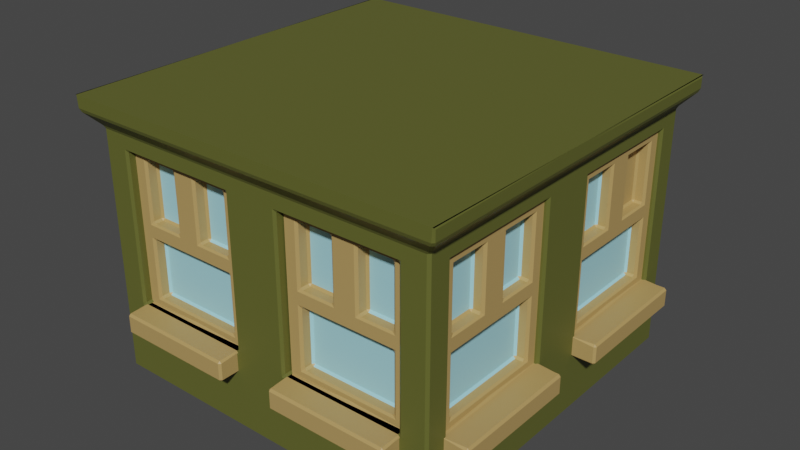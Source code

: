 # Source: buidling3_bottom_green.blend  (saved by Blender 3.5.10; exported with 4.5.12 LTS)
import bpy
from mathutils import Matrix  # noqa: F401  (used for matrix-valued properties, if any)

bpy.ops.wm.read_factory_settings(use_empty=True)
scene = bpy.context.scene
scene.name = 'Scene'

# ---- collections
col_collection = bpy.data.collections.new('Collection'); scene.collection.children.link(col_collection)

# ---- materials (node trees are filled in below, after node groups)
mat_building3_004 = bpy.data.materials.new('Building3.004')
mat_building3_004.use_transparent_shadow = False
mat_glass_010 = bpy.data.materials.new('Glass.010')
mat_glass_010.use_transparent_shadow = False
mat_material_013 = bpy.data.materials.new('Material.013')
mat_material_013.use_transparent_shadow = False

# ---- material node trees
mat_building3_004.use_nodes = True; mat_building3_004.node_tree.nodes.clear()
_N = mat_building3_004.node_tree.nodes; _L = mat_building3_004.node_tree.links
n0 = _N.new('ShaderNodeBsdfPrincipled'); n0.name = 'Principled BSDF'; n0.location = (10, 300)
n0.distribution = 'GGX'
n0.subsurface_method = 'RANDOM_WALK_SKIN'
n0.inputs[0].default_value = (0.1151, 0.1226, 0.02464, 1.0)
n0.inputs[3].default_value = 1.45
n0.inputs[27].default_value = (0.0, 0.0, 0.0, 1.0)
n0.inputs[28].default_value = 1.0
n1 = _N.new('ShaderNodeOutputMaterial'); n1.name = 'Material Output'; n1.location = (300, 300)
_L.new(n0.outputs[0], n1.inputs[0])
n1.is_active_output = True
mat_glass_010.use_nodes = True; mat_glass_010.node_tree.nodes.clear()
_N = mat_glass_010.node_tree.nodes; _L = mat_glass_010.node_tree.links
n0 = _N.new('ShaderNodeBsdfPrincipled'); n0.name = 'Principled BSDF'; n0.location = (10, 300)
n0.distribution = 'GGX'
n0.subsurface_method = 'RANDOM_WALK_SKIN'
n0.inputs[0].default_value = (0.3555, 0.7098, 0.8, 1.0)
n0.inputs[3].default_value = 1.45
n0.inputs[27].default_value = (0.0, 0.0, 0.0, 1.0)
n0.inputs[28].default_value = 1.0
n1 = _N.new('ShaderNodeOutputMaterial'); n1.name = 'Material Output'; n1.location = (300, 300)
_L.new(n0.outputs[0], n1.inputs[0])
n1.is_active_output = True
mat_material_013.use_nodes = True; mat_material_013.node_tree.nodes.clear()
_N = mat_material_013.node_tree.nodes; _L = mat_material_013.node_tree.links
n0 = _N.new('ShaderNodeBsdfPrincipled'); n0.name = 'Principled BSDF'; n0.location = (10, 300)
n0.distribution = 'GGX'
n0.subsurface_method = 'RANDOM_WALK_SKIN'
n0.inputs[0].default_value = (0.4641, 0.3054, 0.1096, 1.0)
n0.inputs[3].default_value = 1.45
n0.inputs[27].default_value = (0.0, 0.0, 0.0, 1.0)
n0.inputs[28].default_value = 1.0
n1 = _N.new('ShaderNodeOutputMaterial'); n1.name = 'Material Output'; n1.location = (300, 300)
_L.new(n0.outputs[0], n1.inputs[0])
n1.is_active_output = True

# ---- world
world_world = bpy.data.worlds.new('World'); scene.world = world_world
world_world.use_nodes = True; world_world.node_tree.nodes.clear()
_N = world_world.node_tree.nodes; _L = world_world.node_tree.links
n0 = _N.new('ShaderNodeOutputWorld'); n0.name = 'World Output'; n0.location = (300, 300)
n1 = _N.new('ShaderNodeBackground'); n1.name = 'Background'; n1.location = (10, 300)
n1.inputs[0].default_value = (0.05088, 0.05088, 0.05088, 1.0)
_L.new(n1.outputs[0], n0.inputs[0])
n0.is_active_output = True
world_world.color = (0.05088, 0.05088, 0.05088)
world_world.use_sun_shadow = False
world_world.sun_shadow_jitter_overblur = 0.0

# ---- meshes
me_cube_014 = bpy.data.meshes.new('Cube.014')
me_cube_014.from_pydata([(-1.75, -1.75, 0.6056), (-1.75, 1.75, 0.6056), (1.75, -1.75, 0.6056), (1.75, 1.75, 0.6056), (0.0, 1.75, 0.6056), (0.0, -1.75, 0.6056), (-1.75, 0.0, 0.6056), (1.75, 0.0, 0.6056), (-1.75, -1.75, 2.411), (-1.75, 1.75, 2.411), (1.75, 1.75, 2.411), (1.75, -1.75, 2.411), (0.0, -1.75, 2.411), (0.0, 1.75, 2.411), (1.75, 0.0, 2.411), (-1.75, 0.0, 2.411), (-1.89, -1.89, 2.564), (-1.89, 1.89, 2.564), (1.89, 1.89, 2.564), (1.89, -1.89, 2.564), (0.0, -1.89, 2.564), (0.0, 1.89, 2.564), (1.89, -2.333e-07, 2.564), (-1.89, -2.333e-07, 2.564), (-1.89, -1.89, 2.701), (-1.89, 1.89, 2.701), (1.89, 1.89, 2.701), (1.89, -1.89, 2.701), (0.0, -1.89, 2.701), (0.0, 1.89, 2.701), (1.89, -2.333e-07, 2.701), (-1.89, -2.333e-07, 2.701), (-1.89, -1.89, 2.701), (-1.89, 1.89, 2.701), (1.89, 1.89, 2.701), (1.89, -1.89, 2.701), (1.89, -2.333e-07, 2.701), (-1.89, -2.333e-07, 2.701), (-1.75, -1.475, 0.7627), (-1.75, -1.475, 2.254), (-1.75, -0.275, 2.254), (-1.75, -0.275, 0.7627), (-1.475, 1.75, 0.7627), (-1.475, 1.75, 2.254), (-0.275, 1.75, 2.254), (-0.275, 1.75, 0.7627), (1.475, -1.75, 0.7627), (1.475, -1.75, 2.254), (0.275, -1.75, 2.254), (0.275, -1.75, 0.7627), (-0.275, -1.75, 0.7627), (-0.275, -1.75, 2.254), (-1.475, -1.75, 2.254), (-1.475, -1.75, 0.7627), (0.275, 1.75, 0.7627), (0.275, 1.75, 2.254), (1.475, 1.75, 2.254), (1.475, 1.75, 0.7627), (-1.75, 0.275, 0.7627), (-1.75, 0.275, 2.254), (-1.75, 1.475, 2.254), (-1.75, 1.475, 0.7627), (1.75, 1.505, 0.7479), (1.75, 1.505, 2.269), (1.75, 0.292, 2.269), (1.75, 0.292, 0.7479), (1.75, -0.292, 0.7479), (1.75, -0.292, 2.269), (1.75, -1.505, 2.269), (1.75, -1.505, 0.7479), (-1.511, -1.475, 0.7627), (-1.511, -1.475, 2.254), (-1.511, -0.275, 0.7627), (-1.511, -0.275, 2.254), (-1.475, 1.511, 2.254), (-1.475, 1.511, 0.7627), (-0.275, 1.511, 0.7627), (-0.275, 1.511, 2.254), (1.475, -1.511, 2.254), (1.475, -1.511, 0.7627), (0.275, -1.511, 0.7627), (0.275, -1.511, 2.254), (-0.275, -1.511, 2.254), (-0.275, -1.511, 0.7627), (-1.475, -1.511, 0.7627), (-1.475, -1.511, 2.254), (0.275, 1.511, 2.254), (0.275, 1.511, 0.7627), (1.475, 1.511, 0.7627), (1.475, 1.511, 2.254), (-1.511, 0.275, 2.254), (-1.511, 0.275, 0.7627), (-1.511, 1.475, 0.7627), (-1.511, 1.475, 2.254), (1.511, 1.505, 2.269), (1.511, 1.505, 0.7479), (1.511, 0.292, 0.7479), (1.511, 0.292, 2.269), (1.511, -0.292, 2.269), (1.511, -0.292, 0.7479), (1.511, -1.505, 0.7479), (1.511, -1.505, 2.269), (-0.275, -1.667, 2.254), (-0.275, -1.667, 0.7627), (-1.475, -1.667, 0.7627), (-1.475, -1.667, 2.254), (-0.875, -1.667, 0.7627), (-0.875, -1.667, 2.254), (-0.275, -1.667, 1.509), (-1.475, -1.667, 1.509), (-0.875, -1.667, 1.509), (-1.005, -1.667, 1.583), (-1.005, -1.667, 2.18), (-1.345, -1.667, 2.18), (-1.345, -1.667, 1.583), (-0.405, -1.667, 1.583), (-0.405, -1.667, 2.18), (-0.745, -1.667, 2.18), (-0.745, -1.667, 1.583), (-0.405, -1.667, 0.837), (-0.405, -1.667, 1.434), (-0.875, -1.667, 1.434), (-1.345, -1.667, 1.434), (-1.345, -1.667, 0.837), (-0.875, -1.667, 0.837), (-0.405, -1.547, 1.434), (-0.405, -1.547, 0.837), (-0.875, -1.547, 0.837), (-1.005, -1.547, 2.18), (-1.345, -1.547, 2.18), (-1.345, -1.547, 1.583), (-1.345, -1.547, 0.837), (-0.405, -1.547, 2.18), (-0.745, -1.547, 2.18), (-0.405, -1.547, 1.583), (-1.345, -1.547, 1.434), (-1.005, -1.547, 1.583), (-0.745, -1.547, 1.583), (-0.875, -1.547, 1.434), (-0.275, -1.667, 0.5613), (-1.475, -1.667, 0.5613), (-0.875, -1.667, 0.5613), (-1.475, -1.947, 0.7627), (-0.875, -1.947, 0.7627), (-0.275, -1.947, 0.7627), (-1.475, -1.947, 0.5613), (-0.875, -1.947, 0.5613), (-0.275, -1.947, 0.5613), (1.486, -1.667, 2.254), (1.486, -1.667, 0.7627), (0.2861, -1.667, 0.7627), (0.2861, -1.667, 2.254), (0.8862, -1.667, 0.7627), (0.8862, -1.667, 2.254), (1.486, -1.667, 1.509), (0.2861, -1.667, 1.509), (0.8862, -1.667, 1.509), (0.7562, -1.667, 1.583), (0.7562, -1.667, 2.18), (0.4161, -1.667, 2.18), (0.4161, -1.667, 1.583), (1.356, -1.667, 1.583), (1.356, -1.667, 2.18), (1.016, -1.667, 2.18), (1.016, -1.667, 1.583), (1.356, -1.667, 0.837), (1.356, -1.667, 1.434), (0.8862, -1.667, 1.434), (0.4161, -1.667, 1.434), (0.4161, -1.667, 0.837), (0.8862, -1.667, 0.837), (1.356, -1.547, 1.434), (1.356, -1.547, 0.837), (0.8862, -1.547, 0.837), (0.7562, -1.547, 2.18), (0.4161, -1.547, 2.18), (0.4161, -1.547, 1.583), (0.4161, -1.547, 0.837), (1.356, -1.547, 2.18), (1.016, -1.547, 2.18), (1.356, -1.547, 1.583), (0.4161, -1.547, 1.434), (0.7562, -1.547, 1.583), (1.016, -1.547, 1.583), (0.8862, -1.547, 1.434), (1.486, -1.667, 0.5613), (0.2861, -1.667, 0.5613), (0.8862, -1.667, 0.5613), (0.2861, -1.947, 0.7627), (0.8862, -1.947, 0.7627), (1.486, -1.947, 0.7627), (0.2861, -1.947, 0.5613), (0.8862, -1.947, 0.5613), (1.486, -1.947, 0.5613), (-1.953, -1.526, 0.5613), (-1.953, -0.8901, 0.5613), (-1.953, -0.2545, 0.5613), (-1.953, -1.526, 0.7627), (-1.953, -0.8901, 0.7627), (-1.953, -0.2545, 0.7627), (-1.689, -0.8901, 0.5613), (-1.689, -0.2545, 0.5613), (-1.689, -1.526, 0.5613), (-1.576, -0.8901, 1.434), (-1.576, -1.028, 1.583), (-1.576, -0.7524, 1.583), (-1.576, -0.3922, 1.434), (-1.576, -1.388, 1.583), (-1.576, -1.028, 2.18), (-1.576, -1.388, 2.18), (-1.576, -0.3922, 0.837), (-1.576, -0.3922, 1.583), (-1.576, -0.3922, 2.18), (-1.576, -0.7524, 2.18), (-1.576, -0.8901, 0.837), (-1.576, -1.388, 0.837), (-1.576, -1.388, 1.434), (-1.689, -0.8901, 0.837), (-1.689, -0.3922, 0.837), (-1.689, -0.3922, 1.434), (-1.689, -0.8901, 1.434), (-1.689, -1.388, 1.434), (-1.689, -1.388, 0.837), (-1.689, -1.028, 1.583), (-1.689, -1.028, 2.18), (-1.689, -1.388, 2.18), (-1.689, -1.388, 1.583), (-1.689, -0.3922, 1.583), (-1.689, -0.3922, 2.18), (-1.689, -0.7524, 2.18), (-1.689, -0.7524, 1.583), (-1.689, -0.8901, 1.509), (-1.689, -0.2545, 1.509), (-1.689, -1.526, 1.509), (-1.689, -0.8901, 2.254), (-1.689, -0.8901, 0.7627), (-1.689, -0.2545, 2.254), (-1.689, -0.2545, 0.7627), (-1.689, -1.526, 0.7627), (-1.689, -1.526, 2.254), (-1.953, 0.2471, 0.5613), (-1.953, 0.8827, 0.5613), (-1.953, 1.518, 0.5613), (-1.953, 0.2471, 0.7627), (-1.953, 0.8827, 0.7627), (-1.953, 1.518, 0.7627), (-1.689, 0.8827, 0.5613), (-1.689, 1.518, 0.5613), (-1.689, 0.2471, 0.5613), (-1.576, 0.8827, 1.434), (-1.576, 0.745, 1.583), (-1.576, 1.02, 1.583), (-1.576, 1.381, 1.434), (-1.576, 0.3848, 1.583), (-1.576, 0.745, 2.18), (-1.576, 0.3848, 2.18), (-1.576, 1.381, 0.837), (-1.576, 1.381, 1.583), (-1.576, 1.381, 2.18), (-1.576, 1.02, 2.18), (-1.576, 0.8827, 0.837), (-1.576, 0.3848, 0.837), (-1.576, 0.3848, 1.434), (-1.689, 0.8827, 0.837), (-1.689, 1.381, 0.837), (-1.689, 1.381, 1.434), (-1.689, 0.8827, 1.434), (-1.689, 0.3848, 1.434), (-1.689, 0.3848, 0.837), (-1.689, 0.745, 1.583), (-1.689, 0.745, 2.18), (-1.689, 0.3848, 2.18), (-1.689, 0.3848, 1.583), (-1.689, 1.381, 1.583), (-1.689, 1.381, 2.18), (-1.689, 1.02, 2.18), (-1.689, 1.02, 1.583), (-1.689, 0.8827, 1.509), (-1.689, 1.518, 1.509), (-1.689, 0.2471, 1.509), (-1.689, 0.8827, 2.254), (-1.689, 0.8827, 0.7627), (-1.689, 1.518, 2.254), (-1.689, 1.518, 0.7627), (-1.689, 0.2471, 0.7627), (-1.689, 0.2471, 2.254), (1.711, -0.2759, 2.254), (1.711, -0.2759, 0.7627), (1.711, -1.547, 0.7627), (1.711, -1.547, 2.254), (1.711, -0.9116, 0.7627), (1.711, -0.9116, 2.254), (1.711, -0.2759, 1.509), (1.711, -1.547, 1.509), (1.711, -0.9116, 1.509), (1.711, -1.049, 1.583), (1.711, -1.049, 2.18), (1.711, -1.409, 2.18), (1.711, -1.409, 1.583), (1.711, -0.4136, 1.583), (1.711, -0.4136, 2.18), (1.711, -0.7738, 2.18), (1.711, -0.7738, 1.583), (1.711, -0.4136, 0.837), (1.711, -0.4136, 1.434), (1.711, -0.9116, 1.434), (1.711, -1.409, 1.434), (1.711, -1.409, 0.837), (1.711, -0.9116, 0.837), (1.598, -0.4136, 1.434), (1.598, -0.4136, 0.837), (1.598, -0.9116, 0.837), (1.598, -1.049, 2.18), (1.598, -1.409, 2.18), (1.598, -1.409, 1.583), (1.598, -1.409, 0.837), (1.598, -0.4136, 2.18), (1.598, -0.7738, 2.18), (1.598, -0.4136, 1.583), (1.598, -1.409, 1.434), (1.598, -1.049, 1.583), (1.598, -0.7738, 1.583), (1.598, -0.9116, 1.434), (1.711, -0.2759, 0.5613), (1.711, -1.547, 0.5613), (1.711, -0.9116, 0.5613), (1.974, -1.547, 0.7627), (1.974, -0.9116, 0.7627), (1.974, -0.2759, 0.7627), (1.974, -1.547, 0.5613), (1.974, -0.9116, 0.5613), (1.974, -0.2759, 0.5613), (1.711, 1.518, 2.254), (1.711, 1.518, 0.7627), (1.711, 0.2471, 0.7627), (1.711, 0.2471, 2.254), (1.711, 0.8827, 0.7627), (1.711, 0.8827, 2.254), (1.711, 1.518, 1.509), (1.711, 0.2471, 1.509), (1.711, 0.8827, 1.509), (1.711, 0.745, 1.583), (1.711, 0.745, 2.18), (1.711, 0.3848, 2.18), (1.711, 0.3848, 1.583), (1.711, 1.381, 1.583), (1.711, 1.381, 2.18), (1.711, 1.02, 2.18), (1.711, 1.02, 1.583), (1.711, 1.381, 0.837), (1.711, 1.381, 1.434), (1.711, 0.8827, 1.434), (1.711, 0.3848, 1.434), (1.711, 0.3848, 0.837), (1.711, 0.8827, 0.837), (1.598, 1.381, 1.434), (1.598, 1.381, 0.837), (1.598, 0.8827, 0.837), (1.598, 0.745, 2.18), (1.598, 0.3848, 2.18), (1.598, 0.3848, 1.583), (1.598, 0.3848, 0.837), (1.598, 1.381, 2.18), (1.598, 1.02, 2.18), (1.598, 1.381, 1.583), (1.598, 0.3848, 1.434), (1.598, 0.745, 1.583), (1.598, 1.02, 1.583), (1.598, 0.8827, 1.434), (1.711, 1.518, 0.5613), (1.711, 0.2471, 0.5613), (1.711, 0.8827, 0.5613), (1.974, 0.2471, 0.7627), (1.974, 0.8827, 0.7627), (1.974, 1.518, 0.7627), (1.974, 0.2471, 0.5613), (1.974, 0.8827, 0.5613), (1.974, 1.518, 0.5613), (-1.475, 2.006, 0.5613), (-0.875, 2.006, 0.5613), (-0.275, 2.006, 0.5613), (-1.475, 2.006, 0.7627), (-0.875, 2.006, 0.7627), (-0.275, 2.006, 0.7627), (-0.875, 1.727, 0.5613), (-0.275, 1.727, 0.5613), (-1.475, 1.727, 0.5613), (-0.875, 1.607, 1.434), (-1.005, 1.607, 1.583), (-0.745, 1.607, 1.583), (-0.405, 1.607, 1.434), (-1.345, 1.607, 1.583), (-1.005, 1.607, 2.18), (-1.345, 1.607, 2.18), (-0.405, 1.607, 0.837), (-0.405, 1.607, 1.583), (-0.405, 1.607, 2.18), (-0.745, 1.607, 2.18), (-0.875, 1.607, 0.837), (-1.345, 1.607, 0.837), (-1.345, 1.607, 1.434), (-0.875, 1.727, 0.837), (-0.405, 1.727, 0.837), (-0.405, 1.727, 1.434), (-0.875, 1.727, 1.434), (-1.345, 1.727, 1.434), (-1.345, 1.727, 0.837), (-1.005, 1.727, 1.583), (-1.005, 1.727, 2.18), (-1.345, 1.727, 2.18), (-1.345, 1.727, 1.583), (-0.405, 1.727, 1.583), (-0.405, 1.727, 2.18), (-0.745, 1.727, 2.18), (-0.745, 1.727, 1.583), (-0.875, 1.727, 1.509), (-0.275, 1.727, 1.509), (-1.475, 1.727, 1.509), (-0.875, 1.727, 2.254), (-0.875, 1.727, 0.7627), (-0.275, 1.727, 2.254), (-0.275, 1.727, 0.7627), (-1.475, 1.727, 0.7627), (-1.475, 1.727, 2.254), (0.2861, 2.006, 0.5613), (0.8862, 2.006, 0.5613), (1.486, 2.006, 0.5613), (0.2861, 2.006, 0.7627), (0.8862, 2.006, 0.7627), (1.486, 2.006, 0.7627), (0.8862, 1.727, 0.5613), (1.486, 1.727, 0.5613), (0.2861, 1.727, 0.5613), (0.8862, 1.607, 1.434), (0.7562, 1.607, 1.583), (1.016, 1.607, 1.583), (1.356, 1.607, 1.434), (0.4161, 1.607, 1.583), (0.7562, 1.607, 2.18), (0.4161, 1.607, 2.18), (1.356, 1.607, 0.837), (1.356, 1.607, 1.583), (1.356, 1.607, 2.18), (1.016, 1.607, 2.18), (0.8862, 1.607, 0.837), (0.4161, 1.607, 0.837), (0.4161, 1.607, 1.434), (0.8862, 1.727, 0.837), (1.356, 1.727, 0.837), (1.356, 1.727, 1.434), (0.8862, 1.727, 1.434), (0.4161, 1.727, 1.434), (0.4161, 1.727, 0.837), (0.7562, 1.727, 1.583), (0.7562, 1.727, 2.18), (0.4161, 1.727, 2.18), (0.4161, 1.727, 1.583), (1.356, 1.727, 1.583), (1.356, 1.727, 2.18), (1.016, 1.727, 2.18), (1.016, 1.727, 1.583), (0.8862, 1.727, 1.509), (1.486, 1.727, 1.509), (0.2861, 1.727, 1.509), (0.8862, 1.727, 2.254), (0.8862, 1.727, 0.7627), (1.486, 1.727, 2.254), (1.486, 1.727, 0.7627), (0.2861, 1.727, 0.7627), (0.2861, 1.727, 2.254), (-1.475, 2.006, 0.5613), (-0.875, 2.006, 0.5613), (-0.275, 2.006, 0.5613), (-1.475, 2.006, 0.7627), (-0.875, 2.006, 0.7627), (-0.275, 2.006, 0.7627), (-0.875, 1.727, 0.5613), (-0.275, 1.727, 0.5613), (-1.475, 1.727, 0.5613), (-0.875, 1.607, 1.434), (-1.005, 1.607, 1.583), (-0.745, 1.607, 1.583), (-0.405, 1.607, 1.434), (-1.345, 1.607, 1.583), (-1.005, 1.607, 2.18), (-1.345, 1.607, 2.18), (-0.405, 1.607, 0.837), (-0.405, 1.607, 1.583), (-0.405, 1.607, 2.18), (-0.745, 1.607, 2.18), (-0.875, 1.607, 0.837), (-1.345, 1.607, 0.837), (-1.345, 1.607, 1.434), (-0.875, 1.727, 0.837), (-0.405, 1.727, 0.837), (-0.405, 1.727, 1.434), (-0.875, 1.727, 1.434), (-1.345, 1.727, 1.434), (-1.345, 1.727, 0.837), (-1.005, 1.727, 1.583), (-1.005, 1.727, 2.18), (-1.345, 1.727, 2.18), (-1.345, 1.727, 1.583), (-0.405, 1.727, 1.583), (-0.405, 1.727, 2.18), (-0.745, 1.727, 2.18), (-0.745, 1.727, 1.583), (-0.875, 1.727, 1.509), (-0.275, 1.727, 1.509), (-1.475, 1.727, 1.509), (-0.875, 1.727, 2.254), (-0.875, 1.727, 0.7627), (-0.275, 1.727, 2.254), (-0.275, 1.727, 0.7627), (-1.475, 1.727, 0.7627), (-1.475, 1.727, 2.254), (0.2861, 2.006, 0.5613), (0.8862, 2.006, 0.5613), (1.486, 2.006, 0.5613), (0.2861, 2.006, 0.7627), (0.8862, 2.006, 0.7627), (1.486, 2.006, 0.7627), (0.8862, 1.727, 0.5613), (1.486, 1.727, 0.5613), (0.2861, 1.727, 0.5613), (0.8862, 1.607, 1.434), (0.7562, 1.607, 1.583), (1.016, 1.607, 1.583), (1.356, 1.607, 1.434), (0.4161, 1.607, 1.583), (0.7562, 1.607, 2.18), (0.4161, 1.607, 2.18), (1.356, 1.607, 0.837), (1.356, 1.607, 1.583), (1.356, 1.607, 2.18), (1.016, 1.607, 2.18), (0.8862, 1.607, 0.837), (0.4161, 1.607, 0.837), (0.4161, 1.607, 1.434), (0.8862, 1.727, 0.837), (1.356, 1.727, 0.837), (1.356, 1.727, 1.434), (0.8862, 1.727, 1.434), (0.4161, 1.727, 1.434), (0.4161, 1.727, 0.837), (0.7562, 1.727, 1.583), (0.7562, 1.727, 2.18), (0.4161, 1.727, 2.18), (0.4161, 1.727, 1.583), (1.356, 1.727, 1.583), (1.356, 1.727, 2.18), (1.016, 1.727, 2.18), (1.016, 1.727, 1.583), (0.8862, 1.727, 1.509), (1.486, 1.727, 1.509), (0.2861, 1.727, 1.509), (0.8862, 1.727, 2.254), (0.8862, 1.727, 0.7627), (1.486, 1.727, 2.254), (1.486, 1.727, 0.7627), (0.2861, 1.727, 0.7627), (0.2861, 1.727, 2.254), (-1.475, 2.006, 0.5613), (-0.875, 2.006, 0.5613), (-0.275, 2.006, 0.5613), (-1.475, 2.006, 0.7627), (-0.875, 2.006, 0.7627), (-0.275, 2.006, 0.7627), (-0.875, 1.727, 0.5613), (-0.275, 1.727, 0.5613), (-1.475, 1.727, 0.5613), (-0.875, 1.607, 1.434), (-1.005, 1.607, 1.583), (-0.745, 1.607, 1.583), (-0.405, 1.607, 1.434), (-1.345, 1.607, 1.583), (-1.005, 1.607, 2.18), (-1.345, 1.607, 2.18), (-0.405, 1.607, 0.837), (-0.405, 1.607, 1.583), (-0.405, 1.607, 2.18), (-0.745, 1.607, 2.18), (-0.875, 1.607, 0.837), (-1.345, 1.607, 0.837), (-1.345, 1.607, 1.434), (-0.875, 1.727, 0.837), (-0.405, 1.727, 0.837), (-0.405, 1.727, 1.434), (-0.875, 1.727, 1.434), (-1.345, 1.727, 1.434), (-1.345, 1.727, 0.837), (-1.005, 1.727, 1.583), (-1.005, 1.727, 2.18), (-1.345, 1.727, 2.18), (-1.345, 1.727, 1.583), (-0.405, 1.727, 1.583), (-0.405, 1.727, 2.18), (-0.745, 1.727, 2.18), (-0.745, 1.727, 1.583), (-0.875, 1.727, 1.509), (-0.275, 1.727, 1.509), (-1.475, 1.727, 1.509), (-0.875, 1.727, 2.254), (-0.875, 1.727, 0.7627), (-0.275, 1.727, 2.254), (-0.275, 1.727, 0.7627), (-1.475, 1.727, 0.7627), (-1.475, 1.727, 2.254), (0.2861, 2.006, 0.5613), (0.8862, 2.006, 0.5613), (1.486, 2.006, 0.5613), (0.2861, 2.006, 0.7627), (0.8862, 2.006, 0.7627), (1.486, 2.006, 0.7627), (0.8862, 1.727, 0.5613), (1.486, 1.727, 0.5613), (0.2861, 1.727, 0.5613), (0.8862, 1.607, 1.434), (0.7562, 1.607, 1.583), (1.016, 1.607, 1.583), (1.356, 1.607, 1.434), (0.4161, 1.607, 1.583), (0.7562, 1.607, 2.18), (0.4161, 1.607, 2.18), (1.356, 1.607, 0.837), (1.356, 1.607, 1.583), (1.356, 1.607, 2.18), (1.016, 1.607, 2.18), (0.8862, 1.607, 0.837), (0.4161, 1.607, 0.837), (0.4161, 1.607, 1.434), (0.8862, 1.727, 0.837), (1.356, 1.727, 0.837), (1.356, 1.727, 1.434), (0.8862, 1.727, 1.434), (0.4161, 1.727, 1.434), (0.4161, 1.727, 0.837), (0.7562, 1.727, 1.583), (0.7562, 1.727, 2.18), (0.4161, 1.727, 2.18), (0.4161, 1.727, 1.583), (1.356, 1.727, 1.583), (1.356, 1.727, 2.18), (1.016, 1.727, 2.18), (1.016, 1.727, 1.583), (0.8862, 1.727, 1.509), (1.486, 1.727, 1.509), (0.2861, 1.727, 1.509), (0.8862, 1.727, 2.254), (0.8862, 1.727, 0.7627), (1.486, 1.727, 2.254), (1.486, 1.727, 0.7627), (0.2861, 1.727, 0.7627), (0.2861, 1.727, 2.254), (0.0, -1.89, 2.701), (0.0, -2.333e-07, 2.701), (0.0, 1.89, 2.701), (-1.75, 0.0, 0.003272), (-1.75, -1.75, 0.003272), (0.0, 1.75, 0.003272), (-1.75, 1.75, 0.003272), (1.75, 0.0, 0.003272), (1.75, 1.75, 0.003272), (0.0, -1.75, 0.003272), (1.75, -1.75, 0.003272), (0.0, 0.0, 0.003272)], [], [(9, 15, 23, 17), (10, 13, 21, 18), (3, 7, 661, 662), (2, 5, 663, 664), (11, 14, 22, 19), (5, 0, 658, 663), (6, 1, 660, 657), (8, 12, 20, 16), (43, 44, 77, 74), (63, 64, 97, 94), (45, 42, 75, 76), (65, 62, 95, 96), (56, 57, 88, 89), (42, 43, 74, 75), (62, 63, 94, 95), (55, 56, 89, 86), (30, 26, 34, 36), (15, 8, 16, 23), (14, 10, 18, 22), (13, 9, 17, 21), (12, 11, 19, 20), (16, 24, 31, 23), (18, 26, 30, 22), (17, 25, 29, 21), (19, 27, 28, 20), (20, 28, 24, 16), (22, 30, 27, 19), (21, 29, 26, 18), (23, 31, 25, 17), (27, 30, 36, 35), (25, 31, 37, 33), (31, 24, 32, 37), (0, 8, 39, 38), (8, 15, 40, 39), (15, 6, 41, 40), (6, 0, 38, 41), (1, 9, 43, 42), (9, 13, 44, 43), (13, 4, 45, 44), (4, 1, 42, 45), (2, 11, 47, 46), (11, 12, 48, 47), (12, 5, 49, 48), (5, 2, 46, 49), (5, 12, 51, 50), (12, 8, 52, 51), (8, 0, 53, 52), (0, 5, 50, 53), (4, 13, 55, 54), (13, 10, 56, 55), (10, 3, 57, 56), (3, 4, 54, 57), (6, 15, 59, 58), (15, 9, 60, 59), (9, 1, 61, 60), (1, 6, 58, 61), (3, 10, 63, 62), (10, 14, 64, 63), (14, 7, 65, 64), (7, 3, 62, 65), (7, 14, 67, 66), (14, 11, 68, 67), (11, 2, 69, 68), (2, 7, 66, 69), (70, 71, 73, 72), (95, 94, 97, 96), (75, 74, 77, 76), (79, 78, 81, 80), (83, 82, 85, 84), (99, 98, 101, 100), (87, 86, 89, 88), (91, 90, 93, 92), (50, 51, 82, 83), (64, 65, 96, 97), (44, 45, 76, 77), (53, 50, 83, 84), (51, 52, 85, 82), (58, 59, 90, 91), (38, 39, 71, 70), (52, 53, 84, 85), (61, 58, 91, 92), (41, 38, 70, 72), (59, 60, 93, 90), (39, 40, 73, 71), (66, 67, 98, 99), (46, 47, 78, 79), (60, 61, 92, 93), (40, 41, 72, 73), (69, 66, 99, 100), (49, 46, 79, 80), (67, 68, 101, 98), (47, 48, 81, 78), (54, 55, 86, 87), (68, 69, 100, 101), (48, 49, 80, 81), (57, 54, 87, 88), (117, 118, 137, 133), (116, 117, 133, 132), (120, 121, 138, 125), (110, 107, 112, 111), (107, 105, 113, 112), (105, 109, 114, 113), (109, 110, 111, 114), (108, 102, 116, 115), (102, 107, 117, 116), (107, 110, 118, 117), (110, 108, 115, 118), (103, 108, 120, 119), (108, 110, 121, 120), (110, 109, 122, 121), (109, 104, 123, 122), (104, 106, 124, 123), (106, 103, 119, 124), (136, 128, 129, 130), (134, 132, 133, 137), (126, 125, 138, 135, 131, 127), (121, 122, 135, 138), (115, 116, 132, 134), (122, 123, 131, 135), (119, 120, 125, 126), (124, 119, 126, 127), (112, 113, 129, 128), (113, 114, 130, 129), (111, 112, 128, 136), (123, 124, 127, 131), (118, 115, 134, 137), (114, 111, 136, 130), (141, 139, 147, 146), (140, 141, 146, 145), (144, 143, 146, 147), (143, 142, 145, 146), (104, 140, 145, 142), (103, 106, 143, 144), (139, 103, 144, 147), (106, 104, 142, 143), (163, 164, 183, 179), (162, 163, 179, 178), (166, 167, 184, 171), (156, 153, 158, 157), (153, 151, 159, 158), (151, 155, 160, 159), (155, 156, 157, 160), (154, 148, 162, 161), (148, 153, 163, 162), (153, 156, 164, 163), (156, 154, 161, 164), (149, 154, 166, 165), (154, 156, 167, 166), (156, 155, 168, 167), (155, 150, 169, 168), (150, 152, 170, 169), (152, 149, 165, 170), (182, 174, 175, 176), (180, 178, 179, 183), (172, 171, 184, 181, 177, 173), (167, 168, 181, 184), (161, 162, 178, 180), (168, 169, 177, 181), (165, 166, 171, 172), (170, 165, 172, 173), (158, 159, 175, 174), (159, 160, 176, 175), (157, 158, 174, 182), (169, 170, 173, 177), (164, 161, 180, 183), (160, 157, 182, 176), (187, 185, 193, 192), (186, 187, 192, 191), (190, 189, 192, 193), (189, 188, 191, 192), (150, 186, 191, 188), (149, 152, 189, 190), (185, 149, 190, 193), (152, 150, 188, 189), (235, 237, 199, 198), (202, 238, 197, 194), (238, 235, 198, 197), (237, 201, 196, 199), (198, 199, 196, 195), (197, 198, 195, 194), (201, 200, 195, 196), (200, 202, 194, 195), (227, 230, 205, 211), (223, 226, 207, 204), (218, 217, 214, 210), (230, 229, 213, 205), (228, 227, 211, 212), (229, 228, 212, 213), (217, 222, 215, 214), (222, 221, 216, 215), (219, 218, 210, 206), (226, 225, 209, 207), (220, 219, 206, 203), (215, 216, 203, 206, 210, 214), (207, 209, 208, 204), (205, 213, 212, 211), (235, 238, 222, 217), (237, 235, 217, 218), (232, 237, 218, 219), (231, 232, 219, 220), (233, 231, 220, 221), (238, 233, 221, 222), (231, 233, 226, 223), (234, 231, 223, 224), (239, 234, 224, 225), (233, 239, 225, 226), (232, 231, 230, 227), (236, 232, 227, 228), (234, 236, 228, 229), (231, 234, 229, 230), (221, 220, 203, 216), (225, 224, 208, 209), (224, 223, 204, 208), (281, 283, 245, 244), (248, 284, 243, 240), (284, 281, 244, 243), (283, 247, 242, 245), (244, 245, 242, 241), (243, 244, 241, 240), (247, 246, 241, 242), (246, 248, 240, 241), (273, 276, 251, 257), (269, 272, 253, 250), (264, 263, 260, 256), (276, 275, 259, 251), (274, 273, 257, 258), (275, 274, 258, 259), (263, 268, 261, 260), (268, 267, 262, 261), (265, 264, 256, 252), (272, 271, 255, 253), (266, 265, 252, 249), (261, 262, 249, 252, 256, 260), (253, 255, 254, 250), (251, 259, 258, 257), (281, 284, 268, 263), (283, 281, 263, 264), (278, 283, 264, 265), (277, 278, 265, 266), (279, 277, 266, 267), (284, 279, 267, 268), (277, 279, 272, 269), (280, 277, 269, 270), (285, 280, 270, 271), (279, 285, 271, 272), (278, 277, 276, 273), (282, 278, 273, 274), (280, 282, 274, 275), (277, 280, 275, 276), (267, 266, 249, 262), (271, 270, 254, 255), (270, 269, 250, 254), (301, 302, 321, 317), (300, 301, 317, 316), (304, 305, 322, 309), (294, 291, 296, 295), (291, 289, 297, 296), (289, 293, 298, 297), (293, 294, 295, 298), (292, 286, 300, 299), (286, 291, 301, 300), (291, 294, 302, 301), (294, 292, 299, 302), (287, 292, 304, 303), (292, 294, 305, 304), (294, 293, 306, 305), (293, 288, 307, 306), (288, 290, 308, 307), (290, 287, 303, 308), (320, 312, 313, 314), (318, 316, 317, 321), (310, 309, 322, 319, 315, 311), (305, 306, 319, 322), (299, 300, 316, 318), (306, 307, 315, 319), (303, 304, 309, 310), (308, 303, 310, 311), (296, 297, 313, 312), (297, 298, 314, 313), (295, 296, 312, 320), (307, 308, 311, 315), (302, 299, 318, 321), (298, 295, 320, 314), (325, 323, 331, 330), (324, 325, 330, 329), (328, 327, 330, 331), (327, 326, 329, 330), (288, 324, 329, 326), (287, 290, 327, 328), (323, 287, 328, 331), (290, 288, 326, 327), (347, 348, 367, 363), (346, 347, 363, 362), (350, 351, 368, 355), (340, 337, 342, 341), (337, 335, 343, 342), (335, 339, 344, 343), (339, 340, 341, 344), (338, 332, 346, 345), (332, 337, 347, 346), (337, 340, 348, 347), (340, 338, 345, 348), (333, 338, 350, 349), (338, 340, 351, 350), (340, 339, 352, 351), (339, 334, 353, 352), (334, 336, 354, 353), (336, 333, 349, 354), (366, 358, 359, 360), (364, 362, 363, 367), (356, 355, 368, 365, 361, 357), (351, 352, 365, 368), (345, 346, 362, 364), (352, 353, 361, 365), (349, 350, 355, 356), (354, 349, 356, 357), (342, 343, 359, 358), (343, 344, 360, 359), (341, 342, 358, 366), (353, 354, 357, 361), (348, 345, 364, 367), (344, 341, 366, 360), (371, 369, 377, 376), (370, 371, 376, 375), (374, 373, 376, 377), (373, 372, 375, 376), (334, 370, 375, 372), (333, 336, 373, 374), (369, 333, 374, 377), (336, 334, 372, 373), (384, 386, 378, 379), (386, 422, 381, 378), (385, 384, 379, 380), (381, 382, 379, 378), (421, 385, 380, 383), (422, 419, 382, 381), (382, 383, 380, 379), (419, 421, 383, 382), (406, 405, 400, 399), (412, 411, 395, 396), (391, 393, 392, 388), (401, 406, 399, 398), (389, 397, 396, 395), (419, 422, 406, 401), (421, 419, 401, 402), (416, 421, 402, 403), (410, 409, 393, 391), (404, 403, 390, 387), (407, 410, 391, 388), (402, 401, 398, 394), (413, 412, 396, 397), (403, 402, 394, 390), (417, 415, 404, 405), (415, 416, 403, 404), (422, 417, 405, 406), (415, 417, 410, 407), (418, 415, 407, 408), (423, 418, 408, 409), (416, 415, 414, 411), (417, 423, 409, 410), (420, 416, 411, 412), (418, 420, 412, 413), (405, 404, 387, 400), (415, 418, 413, 414), (409, 408, 392, 393), (408, 407, 388, 392), (411, 414, 389, 395), (399, 400, 387, 390, 394, 398), (414, 413, 397, 389), (430, 432, 424, 425), (432, 468, 427, 424), (431, 430, 425, 426), (427, 428, 425, 424), (467, 431, 426, 429), (468, 465, 428, 427), (428, 429, 426, 425), (465, 467, 429, 428), (452, 451, 446, 445), (458, 457, 441, 442), (437, 439, 438, 434), (447, 452, 445, 444), (435, 443, 442, 441), (465, 468, 452, 447), (467, 465, 447, 448), (462, 467, 448, 449), (456, 455, 439, 437), (450, 449, 436, 433), (453, 456, 437, 434), (448, 447, 444, 440), (459, 458, 442, 443), (449, 448, 440, 436), (463, 461, 450, 451), (461, 462, 449, 450), (468, 463, 451, 452), (461, 463, 456, 453), (464, 461, 453, 454), (469, 464, 454, 455), (462, 461, 460, 457), (463, 469, 455, 456), (466, 462, 457, 458), (464, 466, 458, 459), (451, 450, 433, 446), (461, 464, 459, 460), (455, 454, 438, 439), (454, 453, 434, 438), (457, 460, 435, 441), (445, 446, 433, 436, 440, 444), (460, 459, 443, 435), (476, 478, 470, 471), (478, 514, 473, 470), (477, 476, 471, 472), (473, 474, 471, 470), (513, 477, 472, 475), (514, 511, 474, 473), (474, 475, 472, 471), (511, 513, 475, 474), (498, 497, 492, 491), (504, 503, 487, 488), (483, 485, 484, 480), (493, 498, 491, 490), (481, 489, 488, 487), (511, 514, 498, 493), (513, 511, 493, 494), (508, 513, 494, 495), (502, 501, 485, 483), (496, 495, 482, 479), (499, 502, 483, 480), (494, 493, 490, 486), (505, 504, 488, 489), (495, 494, 486, 482), (509, 507, 496, 497), (507, 508, 495, 496), (514, 509, 497, 498), (507, 509, 502, 499), (510, 507, 499, 500), (515, 510, 500, 501), (508, 507, 506, 503), (509, 515, 501, 502), (512, 508, 503, 504), (510, 512, 504, 505), (497, 496, 479, 492), (507, 510, 505, 506), (501, 500, 484, 485), (500, 499, 480, 484), (503, 506, 481, 487), (491, 492, 479, 482, 486, 490), (506, 505, 489, 481), (522, 524, 516, 517), (524, 560, 519, 516), (523, 522, 517, 518), (519, 520, 517, 516), (559, 523, 518, 521), (560, 557, 520, 519), (520, 521, 518, 517), (557, 559, 521, 520), (544, 543, 538, 537), (550, 549, 533, 534), (529, 531, 530, 526), (539, 544, 537, 536), (527, 535, 534, 533), (557, 560, 544, 539), (559, 557, 539, 540), (554, 559, 540, 541), (548, 547, 531, 529), (542, 541, 528, 525), (545, 548, 529, 526), (540, 539, 536, 532), (551, 550, 534, 535), (541, 540, 532, 528), (555, 553, 542, 543), (553, 554, 541, 542), (560, 555, 543, 544), (553, 555, 548, 545), (556, 553, 545, 546), (561, 556, 546, 547), (554, 553, 552, 549), (555, 561, 547, 548), (558, 554, 549, 550), (556, 558, 550, 551), (543, 542, 525, 538), (553, 556, 551, 552), (547, 546, 530, 531), (546, 545, 526, 530), (549, 552, 527, 533), (537, 538, 525, 528, 532, 536), (552, 551, 535, 527), (568, 570, 562, 563), (570, 606, 565, 562), (569, 568, 563, 564), (565, 566, 563, 562), (605, 569, 564, 567), (606, 603, 566, 565), (566, 567, 564, 563), (603, 605, 567, 566), (590, 589, 584, 583), (596, 595, 579, 580), (575, 577, 576, 572), (585, 590, 583, 582), (573, 581, 580, 579), (603, 606, 590, 585), (605, 603, 585, 586), (600, 605, 586, 587), (594, 593, 577, 575), (588, 587, 574, 571), (591, 594, 575, 572), (586, 585, 582, 578), (597, 596, 580, 581), (587, 586, 578, 574), (601, 599, 588, 589), (599, 600, 587, 588), (606, 601, 589, 590), (599, 601, 594, 591), (602, 599, 591, 592), (607, 602, 592, 593), (600, 599, 598, 595), (601, 607, 593, 594), (604, 600, 595, 596), (602, 604, 596, 597), (589, 588, 571, 584), (599, 602, 597, 598), (593, 592, 576, 577), (592, 591, 572, 576), (595, 598, 573, 579), (583, 584, 571, 574, 578, 582), (598, 597, 581, 573), (614, 616, 608, 609), (616, 652, 611, 608), (615, 614, 609, 610), (611, 612, 609, 608), (651, 615, 610, 613), (652, 649, 612, 611), (612, 613, 610, 609), (649, 651, 613, 612), (636, 635, 630, 629), (642, 641, 625, 626), (621, 623, 622, 618), (631, 636, 629, 628), (619, 627, 626, 625), (649, 652, 636, 631), (651, 649, 631, 632), (646, 651, 632, 633), (640, 639, 623, 621), (634, 633, 620, 617), (637, 640, 621, 618), (632, 631, 628, 624), (643, 642, 626, 627), (633, 632, 624, 620), (647, 645, 634, 635), (645, 646, 633, 634), (652, 647, 635, 636), (645, 647, 640, 637), (648, 645, 637, 638), (653, 648, 638, 639), (646, 645, 644, 641), (647, 653, 639, 640), (650, 646, 641, 642), (648, 650, 642, 643), (635, 634, 617, 630), (645, 648, 643, 644), (639, 638, 622, 623), (638, 637, 618, 622), (641, 644, 619, 625), (629, 630, 617, 620, 624, 628), (644, 643, 627, 619), (654, 655, 37, 32), (656, 655, 36, 34), (33, 37, 655, 656), (35, 36, 655, 654), (665, 661, 664, 663), (657, 665, 663, 658), (660, 659, 665, 657), (659, 662, 661, 665), (7, 2, 664, 661), (1, 4, 659, 660), (0, 6, 657, 658), (4, 3, 662, 659)])
me_cube_014.polygons.foreach_set('material_index', [0, 0, 0, 0, 0, 0, 0, 0, 0, 0, 0, 0, 0, 0, 0, 0, 0, 0, 0, 0, 0, 0, 0, 0, 0, 0, 0, 0, 0, 0, 0, 0, 0, 0, 0, 0, 0, 0, 0, 0, 0, 0, 0, 0, 0, 0, 0, 0, 0, 0, 0, 0, 0, 0, 0, 0, 0, 0, 0, 0, 0, 0, 0, 0, 0, 0, 0, 0, 0, 0, 0, 0, 0, 0, 0, 0, 0, 0, 0, 0, 0, 0, 0, 0, 0, 0, 0, 0, 0, 0, 0, 0, 0, 0, 0, 0, 2, 2, 2, 2, 2, 2, 2, 2, 2, 2, 2, 2, 2, 2, 2, 2, 2, 1, 1, 1, 2, 2, 2, 2, 2, 2, 2, 2, 2, 2, 2, 2, 2, 2, 2, 2, 2, 2, 2, 2, 2, 2, 2, 2, 2, 2, 2, 2, 2, 2, 2, 2, 2, 2, 2, 2, 1, 1, 1, 2, 2, 2, 2, 2, 2, 2, 2, 2, 2, 2, 2, 2, 2, 2, 2, 2, 2, 2, 2, 2, 2, 2, 2, 2, 2, 2, 2, 2, 2, 2, 2, 2, 2, 2, 2, 2, 2, 1, 1, 1, 2, 2, 2, 2, 2, 2, 2, 2, 2, 2, 2, 2, 2, 2, 2, 2, 2, 2, 2, 2, 2, 2, 2, 2, 2, 2, 2, 2, 2, 2, 2, 2, 2, 2, 2, 2, 1, 1, 1, 2, 2, 2, 2, 2, 2, 2, 2, 2, 2, 2, 2, 2, 2, 2, 2, 2, 2, 2, 2, 2, 2, 2, 2, 2, 2, 2, 2, 2, 2, 2, 2, 2, 2, 1, 1, 1, 2, 2, 2, 2, 2, 2, 2, 2, 2, 2, 2, 2, 2, 2, 2, 2, 2, 2, 2, 1, 2, 2, 2, 2, 2, 2, 2, 2, 2, 2, 2, 2, 2, 2, 2, 2, 1, 2, 1, 2, 2, 2, 2, 2, 2, 2, 2, 2, 2, 2, 2, 2, 2, 2, 2, 2, 2, 2, 0, 0, 0, 0, 0, 0, 0, 0, 0, 0, 0, 0, 0, 0, 0, 0, 0, 0, 0, 0, 0, 0, 0, 0, 0, 0, 0, 0, 0, 0, 0, 0, 0, 0, 0, 0, 0, 0, 0, 0, 0, 0, 0, 0, 0, 0, 0, 0, 0, 0, 0, 0, 0, 0, 0, 0, 0, 0, 0, 0, 0, 0, 0, 0, 0, 0, 0, 0, 0, 0, 0, 0, 0, 0, 0, 0, 0, 0, 0, 0, 0, 0, 0, 0, 0, 0, 0, 0, 0, 0, 0, 0, 0, 0, 0, 0, 0, 0, 0, 0, 0, 0, 0, 0, 0, 0, 0, 0, 0, 0, 0, 0, 0, 0, 0, 0, 0, 0, 0, 0, 0, 0, 0, 0, 0, 0, 0, 0, 0, 0, 0, 0, 0, 0, 0, 0, 0, 0, 0, 0, 0, 0, 0, 0, 0, 0, 0, 0, 0, 0, 0, 0, 0, 0, 0, 0, 2, 2, 2, 2, 2, 2, 2, 2, 2, 2, 1, 2, 1, 2, 2, 2, 2, 2, 2, 2, 2, 2, 2, 2, 2, 2, 2, 2, 2, 2, 2, 2, 2, 2, 2, 2, 2, 1, 2, 2, 2, 2, 2, 2, 2, 2, 2, 2, 2, 1, 2, 1, 2, 2, 2, 2, 2, 2, 2, 2, 2, 2, 2, 2, 2, 2, 2, 2, 2, 2, 2, 2, 2, 2, 2, 2, 1, 2, 0, 0, 0, 0, 0, 0, 0, 0, 0, 0, 0, 0])
_uv = me_cube_014.uv_layers.new(name='UVMap')
_uv.uv.foreach_set('vector', [0.5514, 0.25, 0.5514, 0.125, 0.5514, 0.125, 0.5514, 0.25, 0.5514, 0.5, 0.5514, 0.375, 0.5514, 0.375, 0.5514, 0.5, 0.375, 0.5, 0.375, 0.625, 0.375, 0.625, 0.375, 0.5, 0.375, 0.75, 0.375, 0.875, 0.375, 0.875, 0.375, 0.75, 0.5514, 0.75, 0.5514, 0.625, 0.5514, 0.625, 0.5514, 0.75, 0.375, 0.875, 0.375, 1.0, 0.375, 1.0, 0.375, 0.875, 0.375, 0.125, 0.375, 0.25, 0.375, 0.25, 0.375, 0.125, 0.5514, 1.0, 0.5514, 0.875, 0.5514, 0.875, 0.5514, 1.0, 0.5361, 0.2696, 0.5361, 0.3554, 0.5361, 0.3554, 0.5361, 0.2696, 0.5356, 0.5203, 0.5356, 0.6047, 0.5356, 0.6047, 0.5356, 0.5203, 0.3904, 0.3554, 0.3904, 0.2696, 0.3904, 0.2696, 0.3904, 0.3554, 0.3909, 0.6047, 0.3909, 0.5203, 0.3909, 0.5203, 0.3909, 0.6047, 0.5361, 0.4804, 0.3904, 0.4804, 0.3904, 0.4804, 0.5361, 0.4804, 0.3904, 0.2696, 0.5361, 0.2696, 0.5361, 0.2696, 0.3904, 0.2696, 0.3909, 0.5203, 0.5356, 0.5203, 0.5356, 0.5203, 0.3909, 0.5203, 0.5361, 0.3946, 0.5361, 0.4804, 0.5361, 0.4804, 0.5361, 0.3946, 0.5882, 0.625, 0.5882, 0.5, 0.5882, 0.5, 0.5882, 0.625, 0.5514, 0.125, 0.5514, 0.0, 0.5514, 0.0, 0.5514, 0.125, 0.5514, 0.625, 0.5514, 0.5, 0.5514, 0.5, 0.5514, 0.625, 0.5514, 0.375, 0.5514, 0.25, 0.5514, 0.25, 0.5514, 0.375, 0.5514, 0.875, 0.5514, 0.75, 0.5514, 0.75, 0.5514, 0.875, 0.5514, 0.0, 0.5882, 0.0, 0.5882, 0.125, 0.5514, 0.125, 0.5514, 0.5, 0.5882, 0.5, 0.5882, 0.625, 0.5514, 0.625, 0.5514, 0.25, 0.5882, 0.25, 0.5882, 0.375, 0.5514, 0.375, 0.5514, 0.75, 0.5882, 0.75, 0.5882, 0.875, 0.5514, 0.875, 0.5514, 0.875, 0.5882, 0.875, 0.5882, 1.0, 0.5514, 1.0, 0.5514, 0.625, 0.5882, 0.625, 0.5882, 0.75, 0.5514, 0.75, 0.5514, 0.375, 0.5882, 0.375, 0.5882, 0.5, 0.5514, 0.5, 0.5514, 0.125, 0.5882, 0.125, 0.5882, 0.25, 0.5514, 0.25, 0.5882, 0.75, 0.5882, 0.625, 0.5882, 0.625, 0.5882, 0.75, 0.5882, 0.25, 0.5882, 0.125, 0.5882, 0.125, 0.5882, 0.25, 0.5882, 0.125, 0.5882, 0.0, 0.5882, 0.0, 0.5882, 0.125, 0.375, 0.0, 0.5514, 0.0, 0.5361, 0.01964, 0.3904, 0.01964, 0.5514, 0.0, 0.5514, 0.125, 0.5361, 0.1054, 0.5361, 0.01964, 0.5514, 0.125, 0.375, 0.125, 0.3904, 0.1054, 0.5361, 0.1054, 0.375, 0.125, 0.375, 0.0, 0.3904, 0.01964, 0.3904, 0.1054, 0.375, 0.25, 0.5514, 0.25, 0.5361, 0.2696, 0.3904, 0.2696, 0.5514, 0.25, 0.5514, 0.375, 0.5361, 0.3554, 0.5361, 0.2696, 0.5514, 0.375, 0.375, 0.375, 0.3904, 0.3554, 0.5361, 0.3554, 0.375, 0.375, 0.375, 0.25, 0.3904, 0.2696, 0.3904, 0.3554, 0.375, 0.75, 0.5514, 0.75, 0.5361, 0.7696, 0.3904, 0.7696, 0.5514, 0.75, 0.5514, 0.875, 0.5361, 0.8554, 0.5361, 0.7696, 0.5514, 0.875, 0.375, 0.875, 0.3904, 0.8554, 0.5361, 0.8554, 0.375, 0.875, 0.375, 0.75, 0.3904, 0.7696, 0.3904, 0.8554, 0.375, 0.875, 0.5514, 0.875, 0.5361, 0.8946, 0.3904, 0.8946, 0.5514, 0.875, 0.5514, 1.0, 0.5361, 0.9804, 0.5361, 0.8946, 0.5514, 1.0, 0.375, 1.0, 0.3904, 0.9804, 0.5361, 0.9804, 0.375, 1.0, 0.375, 0.875, 0.3904, 0.8946, 0.3904, 0.9804, 0.375, 0.375, 0.5514, 0.375, 0.5361, 0.3946, 0.3904, 0.3946, 0.5514, 0.375, 0.5514, 0.5, 0.5361, 0.4804, 0.5361, 0.3946, 0.5514, 0.5, 0.375, 0.5, 0.3904, 0.4804, 0.5361, 0.4804, 0.375, 0.5, 0.375, 0.375, 0.3904, 0.3946, 0.3904, 0.4804, 0.375, 0.125, 0.5514, 0.125, 0.5361, 0.1446, 0.3904, 0.1446, 0.5514, 0.125, 0.5514, 0.25, 0.5361, 0.2304, 0.5361, 0.1446, 0.5514, 0.25, 0.375, 0.25, 0.3904, 0.2304, 0.5361, 0.2304, 0.375, 0.25, 0.375, 0.125, 0.3904, 0.1446, 0.3904, 0.2304, 0.375, 0.5, 0.5514, 0.5, 0.5356, 0.5203, 0.3909, 0.5203, 0.5514, 0.5, 0.5514, 0.625, 0.5356, 0.6047, 0.5356, 0.5203, 0.5514, 0.625, 0.375, 0.625, 0.3909, 0.6047, 0.5356, 0.6047, 0.375, 0.625, 0.375, 0.5, 0.3909, 0.5203, 0.3909, 0.6047, 0.375, 0.625, 0.5514, 0.625, 0.5356, 0.6453, 0.3909, 0.6453, 0.5514, 0.625, 0.5514, 0.75, 0.5356, 0.7297, 0.5356, 0.6453, 0.5514, 0.75, 0.375, 0.75, 0.3909, 0.7297, 0.5356, 0.7297, 0.375, 0.75, 0.375, 0.625, 0.3909, 0.6453, 0.3909, 0.7297, 0.3904, 0.01964, 0.5361, 0.01964, 0.5361, 0.1054, 0.3904, 0.1054, 0.3909, 0.5203, 0.5356, 0.5203, 0.5356, 0.6047, 0.3909, 0.6047, 0.3904, 0.2696, 0.5361, 0.2696, 0.5361, 0.3554, 0.3904, 0.3554, 0.3904, 0.7696, 0.5361, 0.7696, 0.5361, 0.8554, 0.3904, 0.8554, 0.3904, 0.8946, 0.5361, 0.8946, 0.5361, 0.9804, 0.3904, 0.9804, 0.3909, 0.6453, 0.5356, 0.6453, 0.5356, 0.7297, 0.3909, 0.7297, 0.3904, 0.3946, 0.5361, 0.3946, 0.5361, 0.4804, 0.3904, 0.4804, 0.3904, 0.1446, 0.5361, 0.1446, 0.5361, 0.2304, 0.3904, 0.2304, 0.3904, 0.8946, 0.5361, 0.8946, 0.5361, 0.8946, 0.3904, 0.8946, 0.5356, 0.6047, 0.3909, 0.6047, 0.3909, 0.6047, 0.5356, 0.6047, 0.5361, 0.3554, 0.3904, 0.3554, 0.3904, 0.3554, 0.5361, 0.3554, 0.3904, 0.9804, 0.3904, 0.8946, 0.3904, 0.8946, 0.3904, 0.9804, 0.5361, 0.8946, 0.5361, 0.9804, 0.5361, 0.9804, 0.5361, 0.8946, 0.3904, 0.1446, 0.5361, 0.1446, 0.5361, 0.1446, 0.3904, 0.1446, 0.3904, 0.01964, 0.5361, 0.01964, 0.5361, 0.01964, 0.3904, 0.01964, 0.5361, 0.9804, 0.3904, 0.9804, 0.3904, 0.9804, 0.5361, 0.9804, 0.3904, 0.2304, 0.3904, 0.1446, 0.3904, 0.1446, 0.3904, 0.2304, 0.3904, 0.1054, 0.3904, 0.01964, 0.3904, 0.01964, 0.3904, 0.1054, 0.5361, 0.1446, 0.5361, 0.2304, 0.5361, 0.2304, 0.5361, 0.1446, 0.5361, 0.01964, 0.5361, 0.1054, 0.5361, 0.1054, 0.5361, 0.01964, 0.3909, 0.6453, 0.5356, 0.6453, 0.5356, 0.6453, 0.3909, 0.6453, 0.3904, 0.7696, 0.5361, 0.7696, 0.5361, 0.7696, 0.3904, 0.7696, 0.5361, 0.2304, 0.3904, 0.2304, 0.3904, 0.2304, 0.5361, 0.2304, 0.5361, 0.1054, 0.3904, 0.1054, 0.3904, 0.1054, 0.5361, 0.1054, 0.3909, 0.7297, 0.3909, 0.6453, 0.3909, 0.6453, 0.3909, 0.7297, 0.3904, 0.8554, 0.3904, 0.7696, 0.3904, 0.7696, 0.3904, 0.8554, 0.5356, 0.6453, 0.5356, 0.7297, 0.5356, 0.7297, 0.5356, 0.6453, 0.5361, 0.7696, 0.5361, 0.8554, 0.5361, 0.8554, 0.5361, 0.7696, 0.3904, 0.3946, 0.5361, 0.3946, 0.5361, 0.3946, 0.3904, 0.3946, 0.5356, 0.7297, 0.3909, 0.7297, 0.3909, 0.7297, 0.5356, 0.7297, 0.5361, 0.8554, 0.3904, 0.8554, 0.3904, 0.8554, 0.5361, 0.8554, 0.3904, 0.4804, 0.3904, 0.3946, 0.3904, 0.3946, 0.3904, 0.4804, 0.5288, 0.9282, 0.4705, 0.9282, 0.4705, 0.9282, 0.5288, 0.9282, 0.5288, 0.9039, 0.5288, 0.9282, 0.5288, 0.9282, 0.5288, 0.9039, 0.456, 0.9039, 0.456, 0.9375, 0.456, 0.9375, 0.456, 0.9039, 0.4632, 0.9375, 0.5361, 0.9375, 0.5288, 0.9468, 0.4705, 0.9468, 0.5361, 0.9375, 0.5361, 0.9804, 0.5288, 0.9711, 0.5288, 0.9468, 0.5361, 0.9804, 0.4632, 0.9804, 0.4705, 0.9711, 0.5288, 0.9711, 0.4632, 0.9804, 0.4632, 0.9375, 0.4705, 0.9468, 0.4705, 0.9711, 0.4632, 0.8946, 0.5361, 0.8946, 0.5288, 0.9039, 0.4705, 0.9039, 0.5361, 0.8946, 0.5361, 0.9375, 0.5288, 0.9282, 0.5288, 0.9039, 0.5361, 0.9375, 0.4632, 0.9375, 0.4705, 0.9282, 0.5288, 0.9282, 0.4632, 0.9375, 0.4632, 0.8946, 0.4705, 0.9039, 0.4705, 0.9282, 0.3904, 0.8946, 0.4632, 0.8946, 0.456, 0.9039, 0.3976, 0.9039, 0.4632, 0.8946, 0.4632, 0.9375, 0.456, 0.9375, 0.456, 0.9039, 0.4632, 0.9375, 0.4632, 0.9804, 0.456, 0.9711, 0.456, 0.9375, 0.4632, 0.9804, 0.3904, 0.9804, 0.3976, 0.9711, 0.456, 0.9711, 0.3904, 0.9804, 0.3904, 0.9375, 0.3976, 0.9375, 0.3976, 0.9711, 0.3904, 0.9375, 0.3904, 0.8946, 0.3976, 0.9039, 0.3976, 0.9375, 0.4705, 0.9468, 0.5288, 0.9468, 0.5288, 0.9711, 0.4705, 0.9711, 0.4705, 0.9039, 0.5288, 0.9039, 0.5288, 0.9282, 0.4705, 0.9282, 0.3976, 0.9039, 0.456, 0.9039, 0.456, 0.9375, 0.456, 0.9711, 0.3976, 0.9711, 0.3976, 0.9375, 0.456, 0.9375, 0.456, 0.9711, 0.456, 0.9711, 0.456, 0.9375, 0.4705, 0.9039, 0.5288, 0.9039, 0.5288, 0.9039, 0.4705, 0.9039, 0.456, 0.9711, 0.3976, 0.9711, 0.3976, 0.9711, 0.456, 0.9711, 0.3976, 0.9039, 0.456, 0.9039, 0.456, 0.9039, 0.3976, 0.9039, 0.3976, 0.9375, 0.3976, 0.9039, 0.3976, 0.9039, 0.3976, 0.9375, 0.5288, 0.9468, 0.5288, 0.9711, 0.5288, 0.9711, 0.5288, 0.9468, 0.5288, 0.9711, 0.4705, 0.9711, 0.4705, 0.9711, 0.5288, 0.9711, 0.4705, 0.9468, 0.5288, 0.9468, 0.5288, 0.9468, 0.4705, 0.9468, 0.3976, 0.9711, 0.3976, 0.9375, 0.3976, 0.9375, 0.3976, 0.9711, 0.4705, 0.9282, 0.4705, 0.9039, 0.4705, 0.9039, 0.4705, 0.9282, 0.4705, 0.9711, 0.4705, 0.9468, 0.4705, 0.9468, 0.4705, 0.9711, 0.0, 0.0, 0.0, 0.0, 0.0, 0.0, 0.0, 0.0, 0.0, 0.0, 0.0, 0.0, 0.0, 0.0, 0.0, 0.0, 0.3904, 0.8946, 0.3904, 0.9375, 0.3904, 0.9375, 0.3904, 0.8946, 0.3904, 0.9375, 0.3904, 0.9804, 0.3904, 0.9804, 0.3904, 0.9375, 0.0, 0.0, 0.0, 0.0, 0.0, 0.0, 0.0, 0.0, 0.3904, 0.8946, 0.3904, 0.9375, 0.3904, 0.9375, 0.3904, 0.8946, 0.0, 0.0, 0.0, 0.0, 0.0, 0.0, 0.0, 0.0, 0.3904, 0.9375, 0.3904, 0.9804, 0.3904, 0.9804, 0.3904, 0.9375, 0.5288, 0.9282, 0.4705, 0.9282, 0.4705, 0.9282, 0.5288, 0.9282, 0.5288, 0.9039, 0.5288, 0.9282, 0.5288, 0.9282, 0.5288, 0.9039, 0.456, 0.9039, 0.456, 0.9375, 0.456, 0.9375, 0.456, 0.9039, 0.4632, 0.9375, 0.5361, 0.9375, 0.5288, 0.9468, 0.4705, 0.9468, 0.5361, 0.9375, 0.5361, 0.9804, 0.5288, 0.9711, 0.5288, 0.9468, 0.5361, 0.9804, 0.4632, 0.9804, 0.4705, 0.9711, 0.5288, 0.9711, 0.4632, 0.9804, 0.4632, 0.9375, 0.4705, 0.9468, 0.4705, 0.9711, 0.4632, 0.8946, 0.5361, 0.8946, 0.5288, 0.9039, 0.4705, 0.9039, 0.5361, 0.8946, 0.5361, 0.9375, 0.5288, 0.9282, 0.5288, 0.9039, 0.5361, 0.9375, 0.4632, 0.9375, 0.4705, 0.9282, 0.5288, 0.9282, 0.4632, 0.9375, 0.4632, 0.8946, 0.4705, 0.9039, 0.4705, 0.9282, 0.3904, 0.8946, 0.4632, 0.8946, 0.456, 0.9039, 0.3976, 0.9039, 0.4632, 0.8946, 0.4632, 0.9375, 0.456, 0.9375, 0.456, 0.9039, 0.4632, 0.9375, 0.4632, 0.9804, 0.456, 0.9711, 0.456, 0.9375, 0.4632, 0.9804, 0.3904, 0.9804, 0.3976, 0.9711, 0.456, 0.9711, 0.3904, 0.9804, 0.3904, 0.9375, 0.3976, 0.9375, 0.3976, 0.9711, 0.3904, 0.9375, 0.3904, 0.8946, 0.3976, 0.9039, 0.3976, 0.9375, 0.4705, 0.9468, 0.5288, 0.9468, 0.5288, 0.9711, 0.4705, 0.9711, 0.4705, 0.9039, 0.5288, 0.9039, 0.5288, 0.9282, 0.4705, 0.9282, 0.3976, 0.9039, 0.456, 0.9039, 0.456, 0.9375, 0.456, 0.9711, 0.3976, 0.9711, 0.3976, 0.9375, 0.456, 0.9375, 0.456, 0.9711, 0.456, 0.9711, 0.456, 0.9375, 0.4705, 0.9039, 0.5288, 0.9039, 0.5288, 0.9039, 0.4705, 0.9039, 0.456, 0.9711, 0.3976, 0.9711, 0.3976, 0.9711, 0.456, 0.9711, 0.3976, 0.9039, 0.456, 0.9039, 0.456, 0.9039, 0.3976, 0.9039, 0.3976, 0.9375, 0.3976, 0.9039, 0.3976, 0.9039, 0.3976, 0.9375, 0.5288, 0.9468, 0.5288, 0.9711, 0.5288, 0.9711, 0.5288, 0.9468, 0.5288, 0.9711, 0.4705, 0.9711, 0.4705, 0.9711, 0.5288, 0.9711, 0.4705, 0.9468, 0.5288, 0.9468, 0.5288, 0.9468, 0.4705, 0.9468, 0.3976, 0.9711, 0.3976, 0.9375, 0.3976, 0.9375, 0.3976, 0.9711, 0.4705, 0.9282, 0.4705, 0.9039, 0.4705, 0.9039, 0.4705, 0.9282, 0.4705, 0.9711, 0.4705, 0.9468, 0.4705, 0.9468, 0.4705, 0.9711, 0.0, 0.0, 0.0, 0.0, 0.0, 0.0, 0.0, 0.0, 0.0, 0.0, 0.0, 0.0, 0.0, 0.0, 0.0, 0.0, 0.3904, 0.8946, 0.3904, 0.9375, 0.3904, 0.9375, 0.3904, 0.8946, 0.3904, 0.9375, 0.3904, 0.9804, 0.3904, 0.9804, 0.3904, 0.9375, 0.0, 0.0, 0.0, 0.0, 0.0, 0.0, 0.0, 0.0, 0.3904, 0.8946, 0.3904, 0.9375, 0.3904, 0.9375, 0.3904, 0.8946, 0.0, 0.0, 0.0, 0.0, 0.0, 0.0, 0.0, 0.0, 0.3904, 0.9375, 0.3904, 0.9804, 0.3904, 0.9804, 0.3904, 0.9375, 0.3904, 0.9375, 0.3904, 0.9804, 0.3904, 0.9804, 0.3904, 0.9375, 0.0, 0.0, 0.0, 0.0, 0.0, 0.0, 0.0, 0.0, 0.3904, 0.8946, 0.3904, 0.9375, 0.3904, 0.9375, 0.3904, 0.8946, 0.0, 0.0, 0.0, 0.0, 0.0, 0.0, 0.0, 0.0, 0.3904, 0.9375, 0.3904, 0.9804, 0.3904, 0.9804, 0.3904, 0.9375, 0.3904, 0.8946, 0.3904, 0.9375, 0.3904, 0.9375, 0.3904, 0.8946, 0.0, 0.0, 0.0, 0.0, 0.0, 0.0, 0.0, 0.0, 0.0, 0.0, 0.0, 0.0, 0.0, 0.0, 0.0, 0.0, 0.4705, 0.9711, 0.4705, 0.9468, 0.4705, 0.9468, 0.4705, 0.9711, 0.4705, 0.9282, 0.4705, 0.9039, 0.4705, 0.9039, 0.4705, 0.9282, 0.3976, 0.9711, 0.3976, 0.9375, 0.3976, 0.9375, 0.3976, 0.9711, 0.4705, 0.9468, 0.5288, 0.9468, 0.5288, 0.9468, 0.4705, 0.9468, 0.5288, 0.9711, 0.4705, 0.9711, 0.4705, 0.9711, 0.5288, 0.9711, 0.5288, 0.9468, 0.5288, 0.9711, 0.5288, 0.9711, 0.5288, 0.9468, 0.3976, 0.9375, 0.3976, 0.9039, 0.3976, 0.9039, 0.3976, 0.9375, 0.3976, 0.9039, 0.456, 0.9039, 0.456, 0.9039, 0.3976, 0.9039, 0.456, 0.9711, 0.3976, 0.9711, 0.3976, 0.9711, 0.456, 0.9711, 0.4705, 0.9039, 0.5288, 0.9039, 0.5288, 0.9039, 0.4705, 0.9039, 0.456, 0.9375, 0.456, 0.9711, 0.456, 0.9711, 0.456, 0.9375, 0.3976, 0.9039, 0.456, 0.9039, 0.456, 0.9375, 0.456, 0.9711, 0.3976, 0.9711, 0.3976, 0.9375, 0.4705, 0.9039, 0.5288, 0.9039, 0.5288, 0.9282, 0.4705, 0.9282, 0.4705, 0.9468, 0.5288, 0.9468, 0.5288, 0.9711, 0.4705, 0.9711, 0.3904, 0.9375, 0.3904, 0.8946, 0.3976, 0.9039, 0.3976, 0.9375, 0.3904, 0.9804, 0.3904, 0.9375, 0.3976, 0.9375, 0.3976, 0.9711, 0.4632, 0.9804, 0.3904, 0.9804, 0.3976, 0.9711, 0.456, 0.9711, 0.4632, 0.9375, 0.4632, 0.9804, 0.456, 0.9711, 0.456, 0.9375, 0.4632, 0.8946, 0.4632, 0.9375, 0.456, 0.9375, 0.456, 0.9039, 0.3904, 0.8946, 0.4632, 0.8946, 0.456, 0.9039, 0.3976, 0.9039, 0.4632, 0.9375, 0.4632, 0.8946, 0.4705, 0.9039, 0.4705, 0.9282, 0.5361, 0.9375, 0.4632, 0.9375, 0.4705, 0.9282, 0.5288, 0.9282, 0.5361, 0.8946, 0.5361, 0.9375, 0.5288, 0.9282, 0.5288, 0.9039, 0.4632, 0.8946, 0.5361, 0.8946, 0.5288, 0.9039, 0.4705, 0.9039, 0.4632, 0.9804, 0.4632, 0.9375, 0.4705, 0.9468, 0.4705, 0.9711, 0.5361, 0.9804, 0.4632, 0.9804, 0.4705, 0.9711, 0.5288, 0.9711, 0.5361, 0.9375, 0.5361, 0.9804, 0.5288, 0.9711, 0.5288, 0.9468, 0.4632, 0.9375, 0.5361, 0.9375, 0.5288, 0.9468, 0.4705, 0.9468, 0.456, 0.9039, 0.456, 0.9375, 0.456, 0.9375, 0.456, 0.9039, 0.5288, 0.9039, 0.5288, 0.9282, 0.5288, 0.9282, 0.5288, 0.9039, 0.5288, 0.9282, 0.4705, 0.9282, 0.4705, 0.9282, 0.5288, 0.9282, 0.3904, 0.9375, 0.3904, 0.9804, 0.3904, 0.9804, 0.3904, 0.9375, 0.0, 0.0, 0.0, 0.0, 0.0, 0.0, 0.0, 0.0, 0.3904, 0.8946, 0.3904, 0.9375, 0.3904, 0.9375, 0.3904, 0.8946, 0.0, 0.0, 0.0, 0.0, 0.0, 0.0, 0.0, 0.0, 0.3904, 0.9375, 0.3904, 0.9804, 0.3904, 0.9804, 0.3904, 0.9375, 0.3904, 0.8946, 0.3904, 0.9375, 0.3904, 0.9375, 0.3904, 0.8946, 0.0, 0.0, 0.0, 0.0, 0.0, 0.0, 0.0, 0.0, 0.0, 0.0, 0.0, 0.0, 0.0, 0.0, 0.0, 0.0, 0.4705, 0.9711, 0.4705, 0.9468, 0.4705, 0.9468, 0.4705, 0.9711, 0.4705, 0.9282, 0.4705, 0.9039, 0.4705, 0.9039, 0.4705, 0.9282, 0.3976, 0.9711, 0.3976, 0.9375, 0.3976, 0.9375, 0.3976, 0.9711, 0.4705, 0.9468, 0.5288, 0.9468, 0.5288, 0.9468, 0.4705, 0.9468, 0.5288, 0.9711, 0.4705, 0.9711, 0.4705, 0.9711, 0.5288, 0.9711, 0.5288, 0.9468, 0.5288, 0.9711, 0.5288, 0.9711, 0.5288, 0.9468, 0.3976, 0.9375, 0.3976, 0.9039, 0.3976, 0.9039, 0.3976, 0.9375, 0.3976, 0.9039, 0.456, 0.9039, 0.456, 0.9039, 0.3976, 0.9039, 0.456, 0.9711, 0.3976, 0.9711, 0.3976, 0.9711, 0.456, 0.9711, 0.4705, 0.9039, 0.5288, 0.9039, 0.5288, 0.9039, 0.4705, 0.9039, 0.456, 0.9375, 0.456, 0.9711, 0.456, 0.9711, 0.456, 0.9375, 0.3976, 0.9039, 0.456, 0.9039, 0.456, 0.9375, 0.456, 0.9711, 0.3976, 0.9711, 0.3976, 0.9375, 0.4705, 0.9039, 0.5288, 0.9039, 0.5288, 0.9282, 0.4705, 0.9282, 0.4705, 0.9468, 0.5288, 0.9468, 0.5288, 0.9711, 0.4705, 0.9711, 0.3904, 0.9375, 0.3904, 0.8946, 0.3976, 0.9039, 0.3976, 0.9375, 0.3904, 0.9804, 0.3904, 0.9375, 0.3976, 0.9375, 0.3976, 0.9711, 0.4632, 0.9804, 0.3904, 0.9804, 0.3976, 0.9711, 0.456, 0.9711, 0.4632, 0.9375, 0.4632, 0.9804, 0.456, 0.9711, 0.456, 0.9375, 0.4632, 0.8946, 0.4632, 0.9375, 0.456, 0.9375, 0.456, 0.9039, 0.3904, 0.8946, 0.4632, 0.8946, 0.456, 0.9039, 0.3976, 0.9039, 0.4632, 0.9375, 0.4632, 0.8946, 0.4705, 0.9039, 0.4705, 0.9282, 0.5361, 0.9375, 0.4632, 0.9375, 0.4705, 0.9282, 0.5288, 0.9282, 0.5361, 0.8946, 0.5361, 0.9375, 0.5288, 0.9282, 0.5288, 0.9039, 0.4632, 0.8946, 0.5361, 0.8946, 0.5288, 0.9039, 0.4705, 0.9039, 0.4632, 0.9804, 0.4632, 0.9375, 0.4705, 0.9468, 0.4705, 0.9711, 0.5361, 0.9804, 0.4632, 0.9804, 0.4705, 0.9711, 0.5288, 0.9711, 0.5361, 0.9375, 0.5361, 0.9804, 0.5288, 0.9711, 0.5288, 0.9468, 0.4632, 0.9375, 0.5361, 0.9375, 0.5288, 0.9468, 0.4705, 0.9468, 0.456, 0.9039, 0.456, 0.9375, 0.456, 0.9375, 0.456, 0.9039, 0.5288, 0.9039, 0.5288, 0.9282, 0.5288, 0.9282, 0.5288, 0.9039, 0.5288, 0.9282, 0.4705, 0.9282, 0.4705, 0.9282, 0.5288, 0.9282, 0.5288, 0.9282, 0.4705, 0.9282, 0.4705, 0.9282, 0.5288, 0.9282, 0.5288, 0.9039, 0.5288, 0.9282, 0.5288, 0.9282, 0.5288, 0.9039, 0.456, 0.9039, 0.456, 0.9375, 0.456, 0.9375, 0.456, 0.9039, 0.4632, 0.9375, 0.5361, 0.9375, 0.5288, 0.9468, 0.4705, 0.9468, 0.5361, 0.9375, 0.5361, 0.9804, 0.5288, 0.9711, 0.5288, 0.9468, 0.5361, 0.9804, 0.4632, 0.9804, 0.4705, 0.9711, 0.5288, 0.9711, 0.4632, 0.9804, 0.4632, 0.9375, 0.4705, 0.9468, 0.4705, 0.9711, 0.4632, 0.8946, 0.5361, 0.8946, 0.5288, 0.9039, 0.4705, 0.9039, 0.5361, 0.8946, 0.5361, 0.9375, 0.5288, 0.9282, 0.5288, 0.9039, 0.5361, 0.9375, 0.4632, 0.9375, 0.4705, 0.9282, 0.5288, 0.9282, 0.4632, 0.9375, 0.4632, 0.8946, 0.4705, 0.9039, 0.4705, 0.9282, 0.3904, 0.8946, 0.4632, 0.8946, 0.456, 0.9039, 0.3976, 0.9039, 0.4632, 0.8946, 0.4632, 0.9375, 0.456, 0.9375, 0.456, 0.9039, 0.4632, 0.9375, 0.4632, 0.9804, 0.456, 0.9711, 0.456, 0.9375, 0.4632, 0.9804, 0.3904, 0.9804, 0.3976, 0.9711, 0.456, 0.9711, 0.3904, 0.9804, 0.3904, 0.9375, 0.3976, 0.9375, 0.3976, 0.9711, 0.3904, 0.9375, 0.3904, 0.8946, 0.3976, 0.9039, 0.3976, 0.9375, 0.4705, 0.9468, 0.5288, 0.9468, 0.5288, 0.9711, 0.4705, 0.9711, 0.4705, 0.9039, 0.5288, 0.9039, 0.5288, 0.9282, 0.4705, 0.9282, 0.3976, 0.9039, 0.456, 0.9039, 0.456, 0.9375, 0.456, 0.9711, 0.3976, 0.9711, 0.3976, 0.9375, 0.456, 0.9375, 0.456, 0.9711, 0.456, 0.9711, 0.456, 0.9375, 0.4705, 0.9039, 0.5288, 0.9039, 0.5288, 0.9039, 0.4705, 0.9039, 0.456, 0.9711, 0.3976, 0.9711, 0.3976, 0.9711, 0.456, 0.9711, 0.3976, 0.9039, 0.456, 0.9039, 0.456, 0.9039, 0.3976, 0.9039, 0.3976, 0.9375, 0.3976, 0.9039, 0.3976, 0.9039, 0.3976, 0.9375, 0.5288, 0.9468, 0.5288, 0.9711, 0.5288, 0.9711, 0.5288, 0.9468, 0.5288, 0.9711, 0.4705, 0.9711, 0.4705, 0.9711, 0.5288, 0.9711, 0.4705, 0.9468, 0.5288, 0.9468, 0.5288, 0.9468, 0.4705, 0.9468, 0.3976, 0.9711, 0.3976, 0.9375, 0.3976, 0.9375, 0.3976, 0.9711, 0.4705, 0.9282, 0.4705, 0.9039, 0.4705, 0.9039, 0.4705, 0.9282, 0.4705, 0.9711, 0.4705, 0.9468, 0.4705, 0.9468, 0.4705, 0.9711, 0.0, 0.0, 0.0, 0.0, 0.0, 0.0, 0.0, 0.0, 0.0, 0.0, 0.0, 0.0, 0.0, 0.0, 0.0, 0.0, 0.3904, 0.8946, 0.3904, 0.9375, 0.3904, 0.9375, 0.3904, 0.8946, 0.3904, 0.9375, 0.3904, 0.9804, 0.3904, 0.9804, 0.3904, 0.9375, 0.0, 0.0, 0.0, 0.0, 0.0, 0.0, 0.0, 0.0, 0.3904, 0.8946, 0.3904, 0.9375, 0.3904, 0.9375, 0.3904, 0.8946, 0.0, 0.0, 0.0, 0.0, 0.0, 0.0, 0.0, 0.0, 0.3904, 0.9375, 0.3904, 0.9804, 0.3904, 0.9804, 0.3904, 0.9375, 0.5288, 0.9282, 0.4705, 0.9282, 0.4705, 0.9282, 0.5288, 0.9282, 0.5288, 0.9039, 0.5288, 0.9282, 0.5288, 0.9282, 0.5288, 0.9039, 0.456, 0.9039, 0.456, 0.9375, 0.456, 0.9375, 0.456, 0.9039, 0.4632, 0.9375, 0.5361, 0.9375, 0.5288, 0.9468, 0.4705, 0.9468, 0.5361, 0.9375, 0.5361, 0.9804, 0.5288, 0.9711, 0.5288, 0.9468, 0.5361, 0.9804, 0.4632, 0.9804, 0.4705, 0.9711, 0.5288, 0.9711, 0.4632, 0.9804, 0.4632, 0.9375, 0.4705, 0.9468, 0.4705, 0.9711, 0.4632, 0.8946, 0.5361, 0.8946, 0.5288, 0.9039, 0.4705, 0.9039, 0.5361, 0.8946, 0.5361, 0.9375, 0.5288, 0.9282, 0.5288, 0.9039, 0.5361, 0.9375, 0.4632, 0.9375, 0.4705, 0.9282, 0.5288, 0.9282, 0.4632, 0.9375, 0.4632, 0.8946, 0.4705, 0.9039, 0.4705, 0.9282, 0.3904, 0.8946, 0.4632, 0.8946, 0.456, 0.9039, 0.3976, 0.9039, 0.4632, 0.8946, 0.4632, 0.9375, 0.456, 0.9375, 0.456, 0.9039, 0.4632, 0.9375, 0.4632, 0.9804, 0.456, 0.9711, 0.456, 0.9375, 0.4632, 0.9804, 0.3904, 0.9804, 0.3976, 0.9711, 0.456, 0.9711, 0.3904, 0.9804, 0.3904, 0.9375, 0.3976, 0.9375, 0.3976, 0.9711, 0.3904, 0.9375, 0.3904, 0.8946, 0.3976, 0.9039, 0.3976, 0.9375, 0.4705, 0.9468, 0.5288, 0.9468, 0.5288, 0.9711, 0.4705, 0.9711, 0.4705, 0.9039, 0.5288, 0.9039, 0.5288, 0.9282, 0.4705, 0.9282, 0.3976, 0.9039, 0.456, 0.9039, 0.456, 0.9375, 0.456, 0.9711, 0.3976, 0.9711, 0.3976, 0.9375, 0.456, 0.9375, 0.456, 0.9711, 0.456, 0.9711, 0.456, 0.9375, 0.4705, 0.9039, 0.5288, 0.9039, 0.5288, 0.9039, 0.4705, 0.9039, 0.456, 0.9711, 0.3976, 0.9711, 0.3976, 0.9711, 0.456, 0.9711, 0.3976, 0.9039, 0.456, 0.9039, 0.456, 0.9039, 0.3976, 0.9039, 0.3976, 0.9375, 0.3976, 0.9039, 0.3976, 0.9039, 0.3976, 0.9375, 0.5288, 0.9468, 0.5288, 0.9711, 0.5288, 0.9711, 0.5288, 0.9468, 0.5288, 0.9711, 0.4705, 0.9711, 0.4705, 0.9711, 0.5288, 0.9711, 0.4705, 0.9468, 0.5288, 0.9468, 0.5288, 0.9468, 0.4705, 0.9468, 0.3976, 0.9711, 0.3976, 0.9375, 0.3976, 0.9375, 0.3976, 0.9711, 0.4705, 0.9282, 0.4705, 0.9039, 0.4705, 0.9039, 0.4705, 0.9282, 0.4705, 0.9711, 0.4705, 0.9468, 0.4705, 0.9468, 0.4705, 0.9711, 0.0, 0.0, 0.0, 0.0, 0.0, 0.0, 0.0, 0.0, 0.0, 0.0, 0.0, 0.0, 0.0, 0.0, 0.0, 0.0, 0.3904, 0.8946, 0.3904, 0.9375, 0.3904, 0.9375, 0.3904, 0.8946, 0.3904, 0.9375, 0.3904, 0.9804, 0.3904, 0.9804, 0.3904, 0.9375, 0.0, 0.0, 0.0, 0.0, 0.0, 0.0, 0.0, 0.0, 0.3904, 0.8946, 0.3904, 0.9375, 0.3904, 0.9375, 0.3904, 0.8946, 0.0, 0.0, 0.0, 0.0, 0.0, 0.0, 0.0, 0.0, 0.3904, 0.9375, 0.3904, 0.9804, 0.3904, 0.9804, 0.3904, 0.9375, 0.0, 0.0, 0.0, 0.0, 0.0, 0.0, 0.0, 0.0, 0.0, 0.0, 0.0, 0.0, 0.0, 0.0, 0.0, 0.0, 0.0, 0.0, 0.0, 0.0, 0.0, 0.0, 0.0, 0.0, 0.3904, 0.8946, 0.3904, 0.9375, 0.3904, 0.9375, 0.3904, 0.8946, 0.0, 0.0, 0.0, 0.0, 0.0, 0.0, 0.0, 0.0, 0.3904, 0.8946, 0.3904, 0.9375, 0.3904, 0.9375, 0.3904, 0.8946, 0.3904, 0.9375, 0.3904, 0.9804, 0.3904, 0.9804, 0.3904, 0.9375, 0.3904, 0.9375, 0.3904, 0.9804, 0.3904, 0.9804, 0.3904, 0.9375, 0.3976, 0.9039, 0.456, 0.9039, 0.456, 0.9039, 0.3976, 0.9039, 0.5288, 0.9711, 0.4705, 0.9711, 0.4705, 0.9711, 0.5288, 0.9711, 0.4705, 0.9039, 0.5288, 0.9039, 0.5288, 0.9282, 0.4705, 0.9282, 0.3976, 0.9375, 0.3976, 0.9039, 0.3976, 0.9039, 0.3976, 0.9375, 0.4705, 0.9468, 0.5288, 0.9468, 0.5288, 0.9711, 0.4705, 0.9711, 0.3904, 0.9375, 0.3904, 0.8946, 0.3976, 0.9039, 0.3976, 0.9375, 0.3904, 0.9804, 0.3904, 0.9375, 0.3976, 0.9375, 0.3976, 0.9711, 0.4632, 0.9804, 0.3904, 0.9804, 0.3976, 0.9711, 0.456, 0.9711, 0.4705, 0.9039, 0.5288, 0.9039, 0.5288, 0.9039, 0.4705, 0.9039, 0.456, 0.9375, 0.456, 0.9711, 0.456, 0.9711, 0.456, 0.9375, 0.4705, 0.9282, 0.4705, 0.9039, 0.4705, 0.9039, 0.4705, 0.9282, 0.3976, 0.9711, 0.3976, 0.9375, 0.3976, 0.9375, 0.3976, 0.9711, 0.5288, 0.9468, 0.5288, 0.9711, 0.5288, 0.9711, 0.5288, 0.9468, 0.456, 0.9711, 0.3976, 0.9711, 0.3976, 0.9711, 0.456, 0.9711, 0.4632, 0.8946, 0.4632, 0.9375, 0.456, 0.9375, 0.456, 0.9039, 0.4632, 0.9375, 0.4632, 0.9804, 0.456, 0.9711, 0.456, 0.9375, 0.3904, 0.8946, 0.4632, 0.8946, 0.456, 0.9039, 0.3976, 0.9039, 0.4632, 0.9375, 0.4632, 0.8946, 0.4705, 0.9039, 0.4705, 0.9282, 0.5361, 0.9375, 0.4632, 0.9375, 0.4705, 0.9282, 0.5288, 0.9282, 0.5361, 0.8946, 0.5361, 0.9375, 0.5288, 0.9282, 0.5288, 0.9039, 0.4632, 0.9804, 0.4632, 0.9375, 0.4705, 0.9468, 0.4705, 0.9711, 0.4632, 0.8946, 0.5361, 0.8946, 0.5288, 0.9039, 0.4705, 0.9039, 0.5361, 0.9804, 0.4632, 0.9804, 0.4705, 0.9711, 0.5288, 0.9711, 0.5361, 0.9375, 0.5361, 0.9804, 0.5288, 0.9711, 0.5288, 0.9468, 0.456, 0.9039, 0.456, 0.9375, 0.456, 0.9375, 0.456, 0.9039, 0.4632, 0.9375, 0.5361, 0.9375, 0.5288, 0.9468, 0.4705, 0.9468, 0.5288, 0.9039, 0.5288, 0.9282, 0.5288, 0.9282, 0.5288, 0.9039, 0.5288, 0.9282, 0.4705, 0.9282, 0.4705, 0.9282, 0.5288, 0.9282, 0.4705, 0.9711, 0.4705, 0.9468, 0.4705, 0.9468, 0.4705, 0.9711, 0.3976, 0.9039, 0.456, 0.9039, 0.456, 0.9375, 0.456, 0.9711, 0.3976, 0.9711, 0.3976, 0.9375, 0.4705, 0.9468, 0.5288, 0.9468, 0.5288, 0.9468, 0.4705, 0.9468, 0.0, 0.0, 0.0, 0.0, 0.0, 0.0, 0.0, 0.0, 0.0, 0.0, 0.0, 0.0, 0.0, 0.0, 0.0, 0.0, 0.0, 0.0, 0.0, 0.0, 0.0, 0.0, 0.0, 0.0, 0.3904, 0.8946, 0.3904, 0.9375, 0.3904, 0.9375, 0.3904, 0.8946, 0.0, 0.0, 0.0, 0.0, 0.0, 0.0, 0.0, 0.0, 0.3904, 0.8946, 0.3904, 0.9375, 0.3904, 0.9375, 0.3904, 0.8946, 0.3904, 0.9375, 0.3904, 0.9804, 0.3904, 0.9804, 0.3904, 0.9375, 0.3904, 0.9375, 0.3904, 0.9804, 0.3904, 0.9804, 0.3904, 0.9375, 0.3976, 0.9039, 0.456, 0.9039, 0.456, 0.9039, 0.3976, 0.9039, 0.5288, 0.9711, 0.4705, 0.9711, 0.4705, 0.9711, 0.5288, 0.9711, 0.4705, 0.9039, 0.5288, 0.9039, 0.5288, 0.9282, 0.4705, 0.9282, 0.3976, 0.9375, 0.3976, 0.9039, 0.3976, 0.9039, 0.3976, 0.9375, 0.4705, 0.9468, 0.5288, 0.9468, 0.5288, 0.9711, 0.4705, 0.9711, 0.3904, 0.9375, 0.3904, 0.8946, 0.3976, 0.9039, 0.3976, 0.9375, 0.3904, 0.9804, 0.3904, 0.9375, 0.3976, 0.9375, 0.3976, 0.9711, 0.4632, 0.9804, 0.3904, 0.9804, 0.3976, 0.9711, 0.456, 0.9711, 0.4705, 0.9039, 0.5288, 0.9039, 0.5288, 0.9039, 0.4705, 0.9039, 0.456, 0.9375, 0.456, 0.9711, 0.456, 0.9711, 0.456, 0.9375, 0.4705, 0.9282, 0.4705, 0.9039, 0.4705, 0.9039, 0.4705, 0.9282, 0.3976, 0.9711, 0.3976, 0.9375, 0.3976, 0.9375, 0.3976, 0.9711, 0.5288, 0.9468, 0.5288, 0.9711, 0.5288, 0.9711, 0.5288, 0.9468, 0.456, 0.9711, 0.3976, 0.9711, 0.3976, 0.9711, 0.456, 0.9711, 0.4632, 0.8946, 0.4632, 0.9375, 0.456, 0.9375, 0.456, 0.9039, 0.4632, 0.9375, 0.4632, 0.9804, 0.456, 0.9711, 0.456, 0.9375, 0.3904, 0.8946, 0.4632, 0.8946, 0.456, 0.9039, 0.3976, 0.9039, 0.4632, 0.9375, 0.4632, 0.8946, 0.4705, 0.9039, 0.4705, 0.9282, 0.5361, 0.9375, 0.4632, 0.9375, 0.4705, 0.9282, 0.5288, 0.9282, 0.5361, 0.8946, 0.5361, 0.9375, 0.5288, 0.9282, 0.5288, 0.9039, 0.4632, 0.9804, 0.4632, 0.9375, 0.4705, 0.9468, 0.4705, 0.9711, 0.4632, 0.8946, 0.5361, 0.8946, 0.5288, 0.9039, 0.4705, 0.9039, 0.5361, 0.9804, 0.4632, 0.9804, 0.4705, 0.9711, 0.5288, 0.9711, 0.5361, 0.9375, 0.5361, 0.9804, 0.5288, 0.9711, 0.5288, 0.9468, 0.456, 0.9039, 0.456, 0.9375, 0.456, 0.9375, 0.456, 0.9039, 0.4632, 0.9375, 0.5361, 0.9375, 0.5288, 0.9468, 0.4705, 0.9468, 0.5288, 0.9039, 0.5288, 0.9282, 0.5288, 0.9282, 0.5288, 0.9039, 0.5288, 0.9282, 0.4705, 0.9282, 0.4705, 0.9282, 0.5288, 0.9282, 0.4705, 0.9711, 0.4705, 0.9468, 0.4705, 0.9468, 0.4705, 0.9711, 0.3976, 0.9039, 0.456, 0.9039, 0.456, 0.9375, 0.456, 0.9711, 0.3976, 0.9711, 0.3976, 0.9375, 0.4705, 0.9468, 0.5288, 0.9468, 0.5288, 0.9468, 0.4705, 0.9468, 0.0, 0.0, 0.0, 0.0, 0.0, 0.0, 0.0, 0.0, 0.0, 0.0, 0.0, 0.0, 0.0, 0.0, 0.0, 0.0, 0.0, 0.0, 0.0, 0.0, 0.0, 0.0, 0.0, 0.0, 0.3904, 0.8946, 0.3904, 0.9375, 0.3904, 0.9375, 0.3904, 0.8946, 0.0, 0.0, 0.0, 0.0, 0.0, 0.0, 0.0, 0.0, 0.3904, 0.8946, 0.3904, 0.9375, 0.3904, 0.9375, 0.3904, 0.8946, 0.3904, 0.9375, 0.3904, 0.9804, 0.3904, 0.9804, 0.3904, 0.9375, 0.3904, 0.9375, 0.3904, 0.9804, 0.3904, 0.9804, 0.3904, 0.9375, 0.3976, 0.9039, 0.456, 0.9039, 0.456, 0.9039, 0.3976, 0.9039, 0.5288, 0.9711, 0.4705, 0.9711, 0.4705, 0.9711, 0.5288, 0.9711, 0.4705, 0.9039, 0.5288, 0.9039, 0.5288, 0.9282, 0.4705, 0.9282, 0.3976, 0.9375, 0.3976, 0.9039, 0.3976, 0.9039, 0.3976, 0.9375, 0.4705, 0.9468, 0.5288, 0.9468, 0.5288, 0.9711, 0.4705, 0.9711, 0.3904, 0.9375, 0.3904, 0.8946, 0.3976, 0.9039, 0.3976, 0.9375, 0.3904, 0.9804, 0.3904, 0.9375, 0.3976, 0.9375, 0.3976, 0.9711, 0.4632, 0.9804, 0.3904, 0.9804, 0.3976, 0.9711, 0.456, 0.9711, 0.4705, 0.9039, 0.5288, 0.9039, 0.5288, 0.9039, 0.4705, 0.9039, 0.456, 0.9375, 0.456, 0.9711, 0.456, 0.9711, 0.456, 0.9375, 0.4705, 0.9282, 0.4705, 0.9039, 0.4705, 0.9039, 0.4705, 0.9282, 0.3976, 0.9711, 0.3976, 0.9375, 0.3976, 0.9375, 0.3976, 0.9711, 0.5288, 0.9468, 0.5288, 0.9711, 0.5288, 0.9711, 0.5288, 0.9468, 0.456, 0.9711, 0.3976, 0.9711, 0.3976, 0.9711, 0.456, 0.9711, 0.4632, 0.8946, 0.4632, 0.9375, 0.456, 0.9375, 0.456, 0.9039, 0.4632, 0.9375, 0.4632, 0.9804, 0.456, 0.9711, 0.456, 0.9375, 0.3904, 0.8946, 0.4632, 0.8946, 0.456, 0.9039, 0.3976, 0.9039, 0.4632, 0.9375, 0.4632, 0.8946, 0.4705, 0.9039, 0.4705, 0.9282, 0.5361, 0.9375, 0.4632, 0.9375, 0.4705, 0.9282, 0.5288, 0.9282, 0.5361, 0.8946, 0.5361, 0.9375, 0.5288, 0.9282, 0.5288, 0.9039, 0.4632, 0.9804, 0.4632, 0.9375, 0.4705, 0.9468, 0.4705, 0.9711, 0.4632, 0.8946, 0.5361, 0.8946, 0.5288, 0.9039, 0.4705, 0.9039, 0.5361, 0.9804, 0.4632, 0.9804, 0.4705, 0.9711, 0.5288, 0.9711, 0.5361, 0.9375, 0.5361, 0.9804, 0.5288, 0.9711, 0.5288, 0.9468, 0.456, 0.9039, 0.456, 0.9375, 0.456, 0.9375, 0.456, 0.9039, 0.4632, 0.9375, 0.5361, 0.9375, 0.5288, 0.9468, 0.4705, 0.9468, 0.5288, 0.9039, 0.5288, 0.9282, 0.5288, 0.9282, 0.5288, 0.9039, 0.5288, 0.9282, 0.4705, 0.9282, 0.4705, 0.9282, 0.5288, 0.9282, 0.4705, 0.9711, 0.4705, 0.9468, 0.4705, 0.9468, 0.4705, 0.9711, 0.3976, 0.9039, 0.456, 0.9039, 0.456, 0.9375, 0.456, 0.9711, 0.3976, 0.9711, 0.3976, 0.9375, 0.4705, 0.9468, 0.5288, 0.9468, 0.5288, 0.9468, 0.4705, 0.9468, 0.0, 0.0, 0.0, 0.0, 0.0, 0.0, 0.0, 0.0, 0.0, 0.0, 0.0, 0.0, 0.0, 0.0, 0.0, 0.0, 0.0, 0.0, 0.0, 0.0, 0.0, 0.0, 0.0, 0.0, 0.3904, 0.8946, 0.3904, 0.9375, 0.3904, 0.9375, 0.3904, 0.8946, 0.0, 0.0, 0.0, 0.0, 0.0, 0.0, 0.0, 0.0, 0.3904, 0.8946, 0.3904, 0.9375, 0.3904, 0.9375, 0.3904, 0.8946, 0.3904, 0.9375, 0.3904, 0.9804, 0.3904, 0.9804, 0.3904, 0.9375, 0.3904, 0.9375, 0.3904, 0.9804, 0.3904, 0.9804, 0.3904, 0.9375, 0.3976, 0.9039, 0.456, 0.9039, 0.456, 0.9039, 0.3976, 0.9039, 0.5288, 0.9711, 0.4705, 0.9711, 0.4705, 0.9711, 0.5288, 0.9711, 0.4705, 0.9039, 0.5288, 0.9039, 0.5288, 0.9282, 0.4705, 0.9282, 0.3976, 0.9375, 0.3976, 0.9039, 0.3976, 0.9039, 0.3976, 0.9375, 0.4705, 0.9468, 0.5288, 0.9468, 0.5288, 0.9711, 0.4705, 0.9711, 0.3904, 0.9375, 0.3904, 0.8946, 0.3976, 0.9039, 0.3976, 0.9375, 0.3904, 0.9804, 0.3904, 0.9375, 0.3976, 0.9375, 0.3976, 0.9711, 0.4632, 0.9804, 0.3904, 0.9804, 0.3976, 0.9711, 0.456, 0.9711, 0.4705, 0.9039, 0.5288, 0.9039, 0.5288, 0.9039, 0.4705, 0.9039, 0.456, 0.9375, 0.456, 0.9711, 0.456, 0.9711, 0.456, 0.9375, 0.4705, 0.9282, 0.4705, 0.9039, 0.4705, 0.9039, 0.4705, 0.9282, 0.3976, 0.9711, 0.3976, 0.9375, 0.3976, 0.9375, 0.3976, 0.9711, 0.5288, 0.9468, 0.5288, 0.9711, 0.5288, 0.9711, 0.5288, 0.9468, 0.456, 0.9711, 0.3976, 0.9711, 0.3976, 0.9711, 0.456, 0.9711, 0.4632, 0.8946, 0.4632, 0.9375, 0.456, 0.9375, 0.456, 0.9039, 0.4632, 0.9375, 0.4632, 0.9804, 0.456, 0.9711, 0.456, 0.9375, 0.3904, 0.8946, 0.4632, 0.8946, 0.456, 0.9039, 0.3976, 0.9039, 0.4632, 0.9375, 0.4632, 0.8946, 0.4705, 0.9039, 0.4705, 0.9282, 0.5361, 0.9375, 0.4632, 0.9375, 0.4705, 0.9282, 0.5288, 0.9282, 0.5361, 0.8946, 0.5361, 0.9375, 0.5288, 0.9282, 0.5288, 0.9039, 0.4632, 0.9804, 0.4632, 0.9375, 0.4705, 0.9468, 0.4705, 0.9711, 0.4632, 0.8946, 0.5361, 0.8946, 0.5288, 0.9039, 0.4705, 0.9039, 0.5361, 0.9804, 0.4632, 0.9804, 0.4705, 0.9711, 0.5288, 0.9711, 0.5361, 0.9375, 0.5361, 0.9804, 0.5288, 0.9711, 0.5288, 0.9468, 0.456, 0.9039, 0.456, 0.9375, 0.456, 0.9375, 0.456, 0.9039, 0.4632, 0.9375, 0.5361, 0.9375, 0.5288, 0.9468, 0.4705, 0.9468, 0.5288, 0.9039, 0.5288, 0.9282, 0.5288, 0.9282, 0.5288, 0.9039, 0.5288, 0.9282, 0.4705, 0.9282, 0.4705, 0.9282, 0.5288, 0.9282, 0.4705, 0.9711, 0.4705, 0.9468, 0.4705, 0.9468, 0.4705, 0.9711, 0.3976, 0.9039, 0.456, 0.9039, 0.456, 0.9375, 0.456, 0.9711, 0.3976, 0.9711, 0.3976, 0.9375, 0.4705, 0.9468, 0.5288, 0.9468, 0.5288, 0.9468, 0.4705, 0.9468, 0.0, 0.0, 0.0, 0.0, 0.0, 0.0, 0.0, 0.0, 0.0, 0.0, 0.0, 0.0, 0.0, 0.0, 0.0, 0.0, 0.0, 0.0, 0.0, 0.0, 0.0, 0.0, 0.0, 0.0, 0.3904, 0.8946, 0.3904, 0.9375, 0.3904, 0.9375, 0.3904, 0.8946, 0.0, 0.0, 0.0, 0.0, 0.0, 0.0, 0.0, 0.0, 0.3904, 0.8946, 0.3904, 0.9375, 0.3904, 0.9375, 0.3904, 0.8946, 0.3904, 0.9375, 0.3904, 0.9804, 0.3904, 0.9804, 0.3904, 0.9375, 0.3904, 0.9375, 0.3904, 0.9804, 0.3904, 0.9804, 0.3904, 0.9375, 0.3976, 0.9039, 0.456, 0.9039, 0.456, 0.9039, 0.3976, 0.9039, 0.5288, 0.9711, 0.4705, 0.9711, 0.4705, 0.9711, 0.5288, 0.9711, 0.4705, 0.9039, 0.5288, 0.9039, 0.5288, 0.9282, 0.4705, 0.9282, 0.3976, 0.9375, 0.3976, 0.9039, 0.3976, 0.9039, 0.3976, 0.9375, 0.4705, 0.9468, 0.5288, 0.9468, 0.5288, 0.9711, 0.4705, 0.9711, 0.3904, 0.9375, 0.3904, 0.8946, 0.3976, 0.9039, 0.3976, 0.9375, 0.3904, 0.9804, 0.3904, 0.9375, 0.3976, 0.9375, 0.3976, 0.9711, 0.4632, 0.9804, 0.3904, 0.9804, 0.3976, 0.9711, 0.456, 0.9711, 0.4705, 0.9039, 0.5288, 0.9039, 0.5288, 0.9039, 0.4705, 0.9039, 0.456, 0.9375, 0.456, 0.9711, 0.456, 0.9711, 0.456, 0.9375, 0.4705, 0.9282, 0.4705, 0.9039, 0.4705, 0.9039, 0.4705, 0.9282, 0.3976, 0.9711, 0.3976, 0.9375, 0.3976, 0.9375, 0.3976, 0.9711, 0.5288, 0.9468, 0.5288, 0.9711, 0.5288, 0.9711, 0.5288, 0.9468, 0.456, 0.9711, 0.3976, 0.9711, 0.3976, 0.9711, 0.456, 0.9711, 0.4632, 0.8946, 0.4632, 0.9375, 0.456, 0.9375, 0.456, 0.9039, 0.4632, 0.9375, 0.4632, 0.9804, 0.456, 0.9711, 0.456, 0.9375, 0.3904, 0.8946, 0.4632, 0.8946, 0.456, 0.9039, 0.3976, 0.9039, 0.4632, 0.9375, 0.4632, 0.8946, 0.4705, 0.9039, 0.4705, 0.9282, 0.5361, 0.9375, 0.4632, 0.9375, 0.4705, 0.9282, 0.5288, 0.9282, 0.5361, 0.8946, 0.5361, 0.9375, 0.5288, 0.9282, 0.5288, 0.9039, 0.4632, 0.9804, 0.4632, 0.9375, 0.4705, 0.9468, 0.4705, 0.9711, 0.4632, 0.8946, 0.5361, 0.8946, 0.5288, 0.9039, 0.4705, 0.9039, 0.5361, 0.9804, 0.4632, 0.9804, 0.4705, 0.9711, 0.5288, 0.9711, 0.5361, 0.9375, 0.5361, 0.9804, 0.5288, 0.9711, 0.5288, 0.9468, 0.456, 0.9039, 0.456, 0.9375, 0.456, 0.9375, 0.456, 0.9039, 0.4632, 0.9375, 0.5361, 0.9375, 0.5288, 0.9468, 0.4705, 0.9468, 0.5288, 0.9039, 0.5288, 0.9282, 0.5288, 0.9282, 0.5288, 0.9039, 0.5288, 0.9282, 0.4705, 0.9282, 0.4705, 0.9282, 0.5288, 0.9282, 0.4705, 0.9711, 0.4705, 0.9468, 0.4705, 0.9468, 0.4705, 0.9711, 0.3976, 0.9039, 0.456, 0.9039, 0.456, 0.9375, 0.456, 0.9711, 0.3976, 0.9711, 0.3976, 0.9375, 0.4705, 0.9468, 0.5288, 0.9468, 0.5288, 0.9468, 0.4705, 0.9468, 0.0, 0.0, 0.0, 0.0, 0.0, 0.0, 0.0, 0.0, 0.0, 0.0, 0.0, 0.0, 0.0, 0.0, 0.0, 0.0, 0.0, 0.0, 0.0, 0.0, 0.0, 0.0, 0.0, 0.0, 0.3904, 0.8946, 0.3904, 0.9375, 0.3904, 0.9375, 0.3904, 0.8946, 0.0, 0.0, 0.0, 0.0, 0.0, 0.0, 0.0, 0.0, 0.3904, 0.8946, 0.3904, 0.9375, 0.3904, 0.9375, 0.3904, 0.8946, 0.3904, 0.9375, 0.3904, 0.9804, 0.3904, 0.9804, 0.3904, 0.9375, 0.3904, 0.9375, 0.3904, 0.9804, 0.3904, 0.9804, 0.3904, 0.9375, 0.3976, 0.9039, 0.456, 0.9039, 0.456, 0.9039, 0.3976, 0.9039, 0.5288, 0.9711, 0.4705, 0.9711, 0.4705, 0.9711, 0.5288, 0.9711, 0.4705, 0.9039, 0.5288, 0.9039, 0.5288, 0.9282, 0.4705, 0.9282, 0.3976, 0.9375, 0.3976, 0.9039, 0.3976, 0.9039, 0.3976, 0.9375, 0.4705, 0.9468, 0.5288, 0.9468, 0.5288, 0.9711, 0.4705, 0.9711, 0.3904, 0.9375, 0.3904, 0.8946, 0.3976, 0.9039, 0.3976, 0.9375, 0.3904, 0.9804, 0.3904, 0.9375, 0.3976, 0.9375, 0.3976, 0.9711, 0.4632, 0.9804, 0.3904, 0.9804, 0.3976, 0.9711, 0.456, 0.9711, 0.4705, 0.9039, 0.5288, 0.9039, 0.5288, 0.9039, 0.4705, 0.9039, 0.456, 0.9375, 0.456, 0.9711, 0.456, 0.9711, 0.456, 0.9375, 0.4705, 0.9282, 0.4705, 0.9039, 0.4705, 0.9039, 0.4705, 0.9282, 0.3976, 0.9711, 0.3976, 0.9375, 0.3976, 0.9375, 0.3976, 0.9711, 0.5288, 0.9468, 0.5288, 0.9711, 0.5288, 0.9711, 0.5288, 0.9468, 0.456, 0.9711, 0.3976, 0.9711, 0.3976, 0.9711, 0.456, 0.9711, 0.4632, 0.8946, 0.4632, 0.9375, 0.456, 0.9375, 0.456, 0.9039, 0.4632, 0.9375, 0.4632, 0.9804, 0.456, 0.9711, 0.456, 0.9375, 0.3904, 0.8946, 0.4632, 0.8946, 0.456, 0.9039, 0.3976, 0.9039, 0.4632, 0.9375, 0.4632, 0.8946, 0.4705, 0.9039, 0.4705, 0.9282, 0.5361, 0.9375, 0.4632, 0.9375, 0.4705, 0.9282, 0.5288, 0.9282, 0.5361, 0.8946, 0.5361, 0.9375, 0.5288, 0.9282, 0.5288, 0.9039, 0.4632, 0.9804, 0.4632, 0.9375, 0.4705, 0.9468, 0.4705, 0.9711, 0.4632, 0.8946, 0.5361, 0.8946, 0.5288, 0.9039, 0.4705, 0.9039, 0.5361, 0.9804, 0.4632, 0.9804, 0.4705, 0.9711, 0.5288, 0.9711, 0.5361, 0.9375, 0.5361, 0.9804, 0.5288, 0.9711, 0.5288, 0.9468, 0.456, 0.9039, 0.456, 0.9375, 0.456, 0.9375, 0.456, 0.9039, 0.4632, 0.9375, 0.5361, 0.9375, 0.5288, 0.9468, 0.4705, 0.9468, 0.5288, 0.9039, 0.5288, 0.9282, 0.5288, 0.9282, 0.5288, 0.9039, 0.5288, 0.9282, 0.4705, 0.9282, 0.4705, 0.9282, 0.5288, 0.9282, 0.4705, 0.9711, 0.4705, 0.9468, 0.4705, 0.9468, 0.4705, 0.9711, 0.3976, 0.9039, 0.456, 0.9039, 0.456, 0.9375, 0.456, 0.9711, 0.3976, 0.9711, 0.3976, 0.9375, 0.4705, 0.9468, 0.5288, 0.9468, 0.5288, 0.9468, 0.4705, 0.9468, 0.5882, 0.375, 0.5882, 0.375, 0.5882, 0.125, 0.5882, 0.0, 0.5882, 0.375, 0.5882, 0.375, 0.5882, 0.625, 0.5882, 0.5, 0.5882, 0.25, 0.5882, 0.125, 0.5882, 0.375, 0.5882, 0.375, 0.5882, 0.75, 0.5882, 0.625, 0.5882, 0.375, 0.5882, 0.375, 0.25, 0.625, 0.375, 0.625, 0.375, 0.75, 0.25, 0.75, 0.125, 0.625, 0.25, 0.625, 0.25, 0.75, 0.125, 0.75, 0.125, 0.5, 0.25, 0.5, 0.25, 0.625, 0.125, 0.625, 0.25, 0.5, 0.375, 0.5, 0.375, 0.625, 0.25, 0.625, 0.375, 0.625, 0.375, 0.75, 0.375, 0.75, 0.375, 0.625, 0.375, 0.25, 0.375, 0.375, 0.375, 0.375, 0.375, 0.25, 0.375, 0.0, 0.375, 0.125, 0.375, 0.125, 0.375, 0.0, 0.375, 0.375, 0.375, 0.5, 0.375, 0.5, 0.375, 0.375])
me_cube_014.materials.append(mat_building3_004)
me_cube_014.materials.append(mat_glass_010)
me_cube_014.materials.append(mat_material_013)
me_cube_014.update()

# ---- objects
ob_building3_bottom_green = bpy.data.objects.new('Building3_Bottom,green', me_cube_014)

# ---- transforms, parenting, visibility, modifiers, constraints
ob_building3_bottom_green.location = (0.0, 0.0, 0.0)
_m = ob_building3_bottom_green.modifiers.new('Bevel', 'BEVEL')
_m.width = 0.02
_m.width_pct = 0.02
_m.use_clamp_overlap = False

# ---- collection membership
col_collection.objects.link(ob_building3_bottom_green)

# ---- scene / render settings (as saved in the file)
scene.frame_start = 1; scene.frame_end = 250; scene.frame_set(1)
scene.render.engine = 'BLENDER_EEVEE_NEXT'
scene.cycles.sampling_pattern = 'TABULATED_SOBOL'
scene.view_settings.view_transform = 'Filmic'
bpy.context.view_layer.update()

# ---- added for rendering (the .blend has no active camera and no usable light): camera, sun
cam_auto = bpy.data.cameras.new('AutoCamera')
cam_auto.lens = 50.0
cam_auto.sensor_width = 36.0
cam_auto.clip_end = 1000.0
ob_auto_camera = bpy.data.objects.new('AutoCamera', cam_auto)
scene.collection.objects.link(ob_auto_camera)
ob_auto_camera.location = (5.73873, -6.84361, 5.93439)
ob_auto_camera.rotation_euler = (1.09748, -7.21219e-08, 0.694738)
scene.camera = ob_auto_camera
light_auto_sun = bpy.data.lights.new('AutoSun', 'SUN')
light_auto_sun.energy = 3.0
light_auto_sun.angle = 0.0523599
ob_auto_sun = bpy.data.objects.new('AutoSun', light_auto_sun)
scene.collection.objects.link(ob_auto_sun)
ob_auto_sun.rotation_euler = (0.872665, 0.174533, 0.523599)
bpy.context.view_layer.update()
